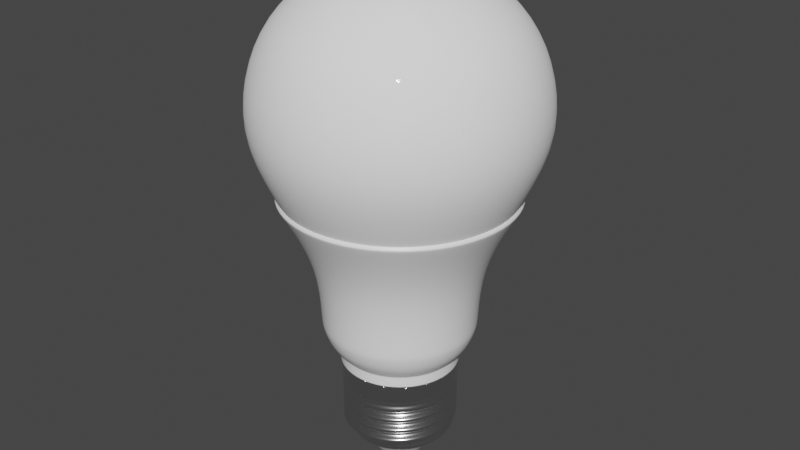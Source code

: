 # Source: lampada_de_led.blend  (saved by Blender 3.6.13; exported with 4.5.12 LTS)
import bpy
from mathutils import Matrix  # noqa: F401  (used for matrix-valued properties, if any)

bpy.ops.wm.read_factory_settings(use_empty=True)
scene = bpy.context.scene
scene.name = 'Scene'

# ---- collections
col_collection = bpy.data.collections.new('Collection'); scene.collection.children.link(col_collection)

# ---- materials (node trees are filled in below, after node groups)
mat_bulb = bpy.data.materials.new('bulb')
mat_bulb.use_transparent_shadow = False
mat_body = bpy.data.materials.new('body')
mat_body.use_transparent_shadow = False
mat_metal = bpy.data.materials.new('metal')
mat_metal.use_transparent_shadow = False
mat_body_2 = bpy.data.materials.new('body 2')
mat_body_2.use_transparent_shadow = False

# ---- node groups
ng_auto_smooth = bpy.data.node_groups.new('Auto Smooth', 'GeometryNodeTree')
_s = ng_auto_smooth.interface.new_socket(name='Geometry', in_out='OUTPUT', socket_type='NodeSocketGeometry')
_s = ng_auto_smooth.interface.new_socket(name='Geometry', in_out='INPUT', socket_type='NodeSocketGeometry')
_s = ng_auto_smooth.interface.new_socket(name='Angle', in_out='INPUT', socket_type='NodeSocketFloat')
_s.subtype = 'ANGLE'
_s.min_value = 0.0
_s.max_value = 3.142
ng_auto_smooth.is_modifier = True
_N = ng_auto_smooth.nodes; _L = ng_auto_smooth.links
n0 = _N.new('NodeGroupOutput'); n0.name = 'Group Output'; n0.location = (480, -100)
n1 = _N.new('NodeGroupInput'); n1.name = 'Group Input'; n1.location = (-420, -300)
n2 = _N.new('NodeGroupInput'); n2.name = 'Group Input.001'; n2.location = (-60, -100)
n3 = _N.new('GeometryNodeSetShadeSmooth'); n3.name = 'Set Shade Smooth'; n3.location = (120, -100)
n3.domain = 'EDGE'
n4 = _N.new('GeometryNodeSetShadeSmooth'); n4.name = 'Set Shade Smooth.001'; n4.location = (300, -100)
n5 = _N.new('GeometryNodeInputMeshEdgeAngle'); n5.name = 'Edge Angle'; n5.location = (-420, -220)
n6 = _N.new('GeometryNodeInputEdgeSmooth'); n6.name = 'Is Edge Smooth'; n6.location = (-60, -160)
n7 = _N.new('GeometryNodeInputShadeSmooth'); n7.name = 'Is Face Smooth'; n7.location = (-240, -340)
n8 = _N.new('FunctionNodeBooleanMath'); n8.name = 'Boolean Math'; n8.location = (-60, -220)
n9 = _N.new('FunctionNodeCompare'); n9.name = 'Compare'; n9.location = (-240, -180)
n9.operation = 'LESS_EQUAL'
_L.new(n5.outputs[0], n9.inputs[0])
_L.new(n4.outputs[0], n0.inputs[0])
_L.new(n1.outputs[1], n9.inputs[1])
_L.new(n9.outputs[0], n8.inputs[0])
_L.new(n7.outputs[0], n8.inputs[1])
_L.new(n2.outputs[0], n3.inputs[0])
_L.new(n6.outputs[0], n3.inputs[1])
_L.new(n3.outputs[0], n4.inputs[0])
_L.new(n8.outputs[0], n3.inputs[2])
n0.is_active_output = True

# ---- material node trees
mat_bulb.use_nodes = True; mat_bulb.node_tree.nodes.clear()
_N = mat_bulb.node_tree.nodes; _L = mat_bulb.node_tree.links
n0 = _N.new('ShaderNodeBsdfPrincipled'); n0.name = 'BSDF - Pré-fundamentado'; n0.location = (10, 300)
n0.distribution = 'GGX'
n0.subsurface_method = 'RANDOM_WALK_SKIN'
n0.inputs[0].default_value = (1.0, 1.0, 1.0, 1.0)
n0.inputs[2].default_value = 0.0
n0.inputs[3].default_value = 0.0
n0.inputs[13].default_value = 0.0
n0.inputs[19].default_value = 0.0625
n0.inputs[27].default_value = (0.0, 0.0, 0.0, 1.0)
n1 = _N.new('ShaderNodeOutputMaterial'); n1.name = 'Saída de material'; n1.location = (300, 300)
_L.new(n0.outputs[0], n1.inputs[0])
n1.is_active_output = True
mat_body.use_nodes = True; mat_body.node_tree.nodes.clear()
_N = mat_body.node_tree.nodes; _L = mat_body.node_tree.links
n0 = _N.new('ShaderNodeBsdfPrincipled'); n0.name = 'BSDF - Pré-fundamentado'; n0.location = (10, 300)
n0.distribution = 'GGX'
n0.subsurface_method = 'RANDOM_WALK_SKIN'
n0.inputs[0].default_value = (1.0, 1.0, 1.0, 1.0)
n0.inputs[2].default_value = 0.4
n0.inputs[3].default_value = 1.45
n0.inputs[27].default_value = (0.0, 0.0, 0.0, 1.0)
n0.inputs[28].default_value = 1.0
n1 = _N.new('ShaderNodeOutputMaterial'); n1.name = 'Saída de material'; n1.location = (300, 300)
_L.new(n0.outputs[0], n1.inputs[0])
n1.is_active_output = True
mat_metal.use_nodes = True; mat_metal.node_tree.nodes.clear()
_N = mat_metal.node_tree.nodes; _L = mat_metal.node_tree.links
n0 = _N.new('ShaderNodeBsdfPrincipled'); n0.name = 'BSDF - Pré-fundamentado'; n0.location = (10, 300)
n0.distribution = 'GGX'
n0.subsurface_method = 'RANDOM_WALK_SKIN'
n0.inputs[1].default_value = 1.0
n0.inputs[2].default_value = 0.2
n0.inputs[3].default_value = 1.45
n0.inputs[13].default_value = 0.0
n0.inputs[27].default_value = (0.0, 0.0, 0.0, 1.0)
n0.inputs[28].default_value = 1.0
n1 = _N.new('ShaderNodeOutputMaterial'); n1.name = 'Saída de material'; n1.location = (300, 300)
_L.new(n0.outputs[0], n1.inputs[0])
n1.is_active_output = True
mat_body_2.use_nodes = True; mat_body_2.node_tree.nodes.clear()
_N = mat_body_2.node_tree.nodes; _L = mat_body_2.node_tree.links
n0 = _N.new('ShaderNodeBsdfPrincipled'); n0.name = 'BSDF - Pré-fundamentado'; n0.location = (10, 300)
n0.distribution = 'GGX'
n0.subsurface_method = 'RANDOM_WALK_SKIN'
n0.inputs[3].default_value = 1.45
n0.inputs[27].default_value = (0.0, 0.0, 0.0, 1.0)
n0.inputs[28].default_value = 1.0
n1 = _N.new('ShaderNodeOutputMaterial'); n1.name = 'Saída de material'; n1.location = (300, 300)
_L.new(n0.outputs[0], n1.inputs[0])
n1.is_active_output = True

# ---- world
world_world = bpy.data.worlds.new('World'); scene.world = world_world
world_world.use_nodes = True; world_world.node_tree.nodes.clear()
_N = world_world.node_tree.nodes; _L = world_world.node_tree.links
n0 = _N.new('ShaderNodeOutputWorld'); n0.name = 'World Output'; n0.location = (300, 300)
n1 = _N.new('ShaderNodeBackground'); n1.name = 'Background'; n1.location = (10, 300)
n1.inputs[0].default_value = (0.05088, 0.05088, 0.05088, 1.0)
_L.new(n1.outputs[0], n0.inputs[0])
n0.is_active_output = True
world_world.color = (0.05088, 0.05088, 0.05088)
world_world.use_sun_shadow = False
world_world.sun_shadow_jitter_overblur = 0.0

# ---- meshes
me_esfera_uv_001 = bpy.data.meshes.new('Esfera UV.001')
me_esfera_uv_001.from_pydata([(0.0, 0.5556, 0.8315), (-2.718e-09, 0.8664, 0.5556), (-5.312e-09, 1.019, 0.2027), (-7.936e-09, 1.044, -0.2028), (0.2126, 0.5133, 0.8315), (0.3316, 0.8005, 0.5556), (0.39, 0.9416, 0.2027), (0.3994, 0.9643, -0.2028), (0.3928, 0.3928, 0.8315), (0.6127, 0.6127, 0.5556), (0.7207, 0.7207, 0.2027), (0.7381, 0.7381, -0.2028), (-0.1712, -0.2067, 0.9386), (0.5133, 0.2126, 0.8315), (0.8005, 0.3316, 0.5556), (0.9416, 0.39, 0.2027), (0.9643, 0.3994, -0.2028), (0.5556, -5.215e-08, 0.8315), (0.8664, -9.513e-08, 0.5556), (1.019, -9.682e-08, 0.2027), (1.044, -1.009e-07, -0.2028), (0.5133, -0.2126, 0.8315), (0.8005, -0.3316, 0.5556), (0.9416, -0.39, 0.2027), (0.9643, -0.3994, -0.2028), (0.3928, -0.3928, 0.8315), (0.6127, -0.6127, 0.5556), (0.7207, -0.7207, 0.2027), (0.7381, -0.7381, -0.2028), (0.2126, -0.5133, 0.8315), (0.3316, -0.8005, 0.5556), (0.39, -0.9416, 0.2027), (0.3994, -0.9643, -0.2028), (-9.686e-08, -0.5556, 0.8315), (-1.114e-07, -0.8664, 0.5556), (-1.447e-07, -1.019, 0.2027), (-1.507e-07, -1.044, -0.2028), (-0.2126, -0.5133, 0.8315), (-0.3316, -0.8005, 0.5556), (-0.39, -0.9416, 0.2027), (-0.3994, -0.9643, -0.2028), (-0.3928, -0.3928, 0.8315), (-0.6127, -0.6127, 0.5556), (-0.7207, -0.7207, 0.2027), (-0.7381, -0.7381, -0.2028), (-0.5133, -0.2126, 0.8315), (-0.8005, -0.3316, 0.5556), (-0.9416, -0.39, 0.2027), (-0.9643, -0.3994, -0.2028), (-0.5556, 1.49e-07, 0.8315), (-0.8664, 1.688e-07, 0.5556), (-1.019, 2.748e-07, 0.2027), (-1.044, 2.797e-07, -0.2028), (-0.5133, 0.2126, 0.8315), (-0.8005, 0.3316, 0.5556), (-0.9416, 0.39, 0.2027), (-0.9643, 0.3994, -0.2028), (-0.7651, 0.3169, -0.6324), (-0.3928, 0.3928, 0.8315), (-0.6127, 0.6127, 0.5556), (-0.7207, 0.7207, 0.2027), (-0.7381, 0.7381, -0.2028), (-0.5856, 0.5856, -0.6324), (-0.2126, 0.5133, 0.8315), (-0.3316, 0.8005, 0.5556), (-0.39, 0.9416, 0.2027), (-0.3994, 0.9643, -0.2028), (-0.3169, 0.7651, -0.6324), (4.766e-10, 0.8281, -0.6324), (0.3169, 0.7651, -0.6324), (0.5856, 0.5856, -0.6324), (0.7651, 0.3169, -0.6324), (0.8281, -8.995e-08, -0.6324), (0.7651, -0.3169, -0.6324), (0.5856, -0.5856, -0.6324), (0.3169, -0.7651, -0.6324), (-1.034e-07, -0.8281, -0.6324), (-0.3169, -0.7651, -0.6324), (-0.5856, -0.5856, -0.6324), (-0.7651, -0.3169, -0.6324), (-0.8281, 1.623e-07, -0.6324), (-0.2684, -1.021e-07, 0.9386), (-0.1712, 0.2067, 0.9386), (0.1712, -0.2067, 0.9386), (0.2684, 1.658e-07, 0.9386), (0.1712, 0.2067, 0.9386), (-2.591e-08, -0.2684, 0.9386), (3.725e-09, -4.47e-08, 0.9797), (4.836e-09, 0.2684, 0.9386)], [], [(4, 5, 1, 0), (5, 6, 2, 1), (11, 70, 69, 7), (2, 3, 66, 65), (10, 11, 7, 6), (58, 53, 82, 63), (15, 16, 11, 10), (4, 85, 13, 8), (8, 9, 5, 4), (9, 10, 6, 5), (16, 71, 70, 11), (20, 72, 71, 16), (13, 85, 84, 17), (25, 21, 83, 29), (13, 14, 9, 8), (14, 15, 10, 9), (17, 18, 14, 13), (21, 17, 84, 83), (18, 19, 15, 14), (24, 73, 72, 20), (19, 20, 16, 15), (28, 74, 73, 24), (53, 49, 81, 82), (21, 22, 18, 17), (22, 23, 19, 18), (29, 30, 26, 25), (23, 24, 20, 19), (41, 37, 12, 45), (25, 26, 22, 21), (26, 27, 23, 22), (32, 75, 74, 28), (27, 28, 24, 23), (87, 88, 82, 81), (33, 34, 30, 29), (30, 31, 27, 26), (36, 76, 75, 32), (31, 32, 28, 27), (29, 83, 86, 33), (86, 87, 81, 12), (38, 39, 35, 34), (34, 35, 31, 30), (40, 77, 76, 36), (35, 36, 32, 31), (33, 86, 12, 37), (37, 38, 34, 33), (42, 43, 39, 38), (44, 78, 77, 40), (39, 40, 36, 35), (46, 47, 43, 42), (48, 79, 78, 44), (43, 44, 40, 39), (84, 85, 88, 87), (41, 42, 38, 37), (50, 51, 47, 46), (52, 80, 79, 48), (47, 48, 44, 43), (49, 45, 12, 81), (83, 84, 87, 86), (45, 46, 42, 41), (55, 56, 52, 51), (56, 57, 80, 52), (51, 52, 48, 47), (49, 50, 46, 45), (61, 62, 57, 56), (60, 61, 56, 55), (4, 0, 88, 85), (53, 54, 50, 49), (54, 55, 51, 50), (65, 66, 61, 60), (58, 59, 54, 53), (59, 60, 55, 54), (66, 67, 62, 61), (0, 63, 82, 88), (63, 64, 59, 58), (64, 65, 60, 59), (3, 68, 67, 66), (6, 7, 3, 2), (0, 1, 64, 63), (1, 2, 65, 64), (7, 69, 68, 3)])
me_esfera_uv_001.polygons.foreach_set('use_smooth', [True] * 80)
me_esfera_uv_001.materials.append(mat_bulb)
me_esfera_uv_001.update()
me_esfera_uv = bpy.data.meshes.new('Esfera UV')
me_esfera_uv.from_pydata([(-1.877e-09, 0.8404, -0.6041), (-0.2143, 0.5173, -1.612), (0.3216, 0.7764, -0.6041), (-0.396, 0.396, -1.612), (-0.5173, 0.2143, -1.612), (-0.56, 1.219e-07, -1.612), (-0.5173, -0.2143, -1.612), (0.5943, 0.5943, -0.6041), (-0.396, -0.396, -1.612), (-0.2143, -0.5173, -1.612), (-3.526e-08, -0.56, -1.612), (0.2143, -0.5173, -1.612), (0.7764, 0.3216, -0.6041), (0.396, -0.396, -1.612), (0.5173, -0.2143, -1.612), (0.56, -4.872e-08, -1.612), (0.5173, 0.2143, -1.612), (0.8404, -9.115e-08, -0.6041), (0.396, 0.396, -1.612), (0.2143, 0.5173, -1.612), (3.499e-08, 0.56, -1.612), (0.7764, -0.3216, -0.6041), (0.5943, -0.5943, -0.6041), (0.3216, -0.7764, -0.6041), (-1.073e-07, -0.8404, -0.6041), (3.145e-08, 0.5875, -1.103), (0.2248, 0.5428, -1.103), (-0.3216, -0.7764, -0.6041), (0.4154, 0.4154, -1.103), (0.5428, 0.2248, -1.103), (0.5875, -5.259e-08, -1.103), (0.5428, -0.2248, -1.103), (-0.5943, -0.5943, -0.6041), (0.4154, -0.4154, -1.103), (0.2248, -0.5428, -1.103), (-4.226e-08, -0.5875, -1.103), (-0.2248, -0.5428, -1.103), (-0.7764, -0.3216, -0.6041), (-0.4154, -0.4154, -1.103), (-0.5428, -0.2248, -1.103), (-0.5875, 1.264e-07, -1.103), (-0.5428, 0.2248, -1.103), (-0.8404, 1.649e-07, -0.6041), (-0.4154, 0.4154, -1.103), (-0.2248, 0.5428, -1.103), (-0.3281, 0.792, -0.629), (-0.6062, 0.6062, -0.629), (-0.792, 0.3281, -0.629), (-0.8573, 1.67e-07, -0.629), (-0.792, -0.3281, -0.629), (-0.6062, -0.6062, -0.629), (-0.3281, -0.792, -0.629), (-1.118e-07, -0.8573, -0.629), (0.3281, -0.792, -0.629), (0.6062, -0.6062, -0.629), (0.792, -0.3281, -0.629), (0.8573, -9.414e-08, -0.629), (0.792, 0.3281, -0.629), (0.6062, 0.6062, -0.629), (0.3281, 0.792, -0.629), (-4.245e-09, 0.8573, -0.629), (-0.7764, 0.3216, -0.6041), (-0.5943, 0.5943, -0.6041), (-0.3216, 0.7764, -0.6041), (-1.422e-09, 0.8355, -0.6083), (0.3197, 0.7719, -0.6083), (0.5908, 0.5908, -0.6083), (0.7719, 0.3197, -0.6083), (0.8355, -9.031e-08, -0.6083), (0.7719, -0.3197, -0.6083), (0.5908, -0.5908, -0.6083), (0.3197, -0.7719, -0.6083), (-1.062e-07, -0.8355, -0.6083), (-0.3197, -0.7719, -0.6083), (-0.5908, -0.5908, -0.6083), (-0.7719, -0.3197, -0.6083), (-0.8355, 1.642e-07, -0.6083), (-0.7719, 0.3197, -0.6083), (-0.5908, 0.5908, -0.6083), (-0.3197, 0.7719, -0.6083), (-0.201, 0.4853, -1.727), (-0.3714, 0.3714, -1.727), (-0.4853, 0.201, -1.727), (-0.5252, 1.185e-07, -1.727), (-0.4853, -0.201, -1.727), (-0.3714, -0.3714, -1.727), (-0.201, -0.4853, -1.727), (-2.629e-08, -0.5252, -1.727), (0.201, -0.4853, -1.727), (0.3714, -0.3714, -1.727), (0.4853, -0.201, -1.727), (0.5252, -4.148e-08, -1.727), (0.4853, 0.201, -1.727), (0.3714, 0.3714, -1.727), (0.201, 0.4853, -1.727), (3.96e-08, 0.5252, -1.727), (-0.1667, 0.4025, -1.824), (-0.3081, 0.3081, -1.824), (-0.4025, 0.1667, -1.824), (-0.4357, 1.043e-07, -1.824), (-0.4025, -0.1667, -1.824), (-0.3081, -0.3081, -1.824), (-0.1667, -0.4025, -1.824), (-5.989e-09, -0.4357, -1.824), (0.1667, -0.4025, -1.824), (0.3081, -0.3081, -1.824), (0.4025, -0.1667, -1.824), (0.4357, -2.845e-08, -1.824), (0.4025, 0.1667, -1.824), (0.3081, 0.3081, -1.824), (0.1667, 0.4025, -1.824), (4.867e-08, 0.4357, -1.824), (-0.2151, 0.5193, -1.587), (0.2151, 0.5193, -1.587), (-0.5621, 1.222e-07, -1.587), (-0.2151, -0.5193, -1.587), (-0.5193, 0.2151, -1.587), (-3.57e-08, -0.5621, -1.587), (0.3975, 0.3975, -1.587), (-0.3975, -0.3975, -1.587), (3.481e-08, 0.5621, -1.587), (0.3975, -0.3975, -1.587), (0.2151, -0.5193, -1.587), (0.5193, 0.2151, -1.587), (-0.5193, -0.2151, -1.587), (0.5621, -4.907e-08, -1.587), (0.5193, -0.2151, -1.587), (-0.3975, 0.3975, -1.587), (-0.1667, 0.4025, -1.911), (-0.3081, 0.3081, -1.911), (-0.4025, 0.1667, -1.911), (-0.4357, 1.043e-07, -1.911), (-0.4025, -0.1667, -1.911), (-0.3081, -0.3081, -1.911), (-0.1667, -0.4025, -1.911), (-5.989e-09, -0.4357, -1.911), (0.1667, -0.4025, -1.911), (0.3081, -0.3081, -1.911), (0.4025, -0.1667, -1.911), (0.4357, -2.845e-08, -1.911), (0.4025, 0.1667, -1.911), (0.3081, 0.3081, -1.911), (0.1667, 0.4025, -1.911), (4.867e-08, 0.4357, -1.911), (-0.4115, 0.1705, -1.816), (-0.1705, -0.4115, -1.816), (-0.315, 0.315, -1.816), (0.1705, 0.4115, -1.816), (0.315, -0.315, -1.816), (-8.204e-09, -0.4454, -1.816), (0.315, 0.315, -1.816), (-0.4454, 1.058e-07, -1.816), (-0.4115, -0.1705, -1.816), (0.4454, -2.986e-08, -1.816), (-0.315, -0.315, -1.816), (0.4115, 0.1705, -1.816), (-0.1705, 0.4115, -1.816), (0.1705, -0.4115, -1.816), (0.4115, -0.1705, -1.816), (4.768e-08, 0.4454, -1.816), (0.3081, -0.3081, -1.838), (-0.1667, -0.4025, -1.838), (-0.4357, 1.043e-07, -1.838), (-0.4025, -0.1667, -1.838), (0.1667, 0.4025, -1.838), (0.4357, -2.845e-08, -1.838), (0.3081, 0.3081, -1.838), (-0.3081, -0.3081, -1.838), (0.4025, 0.1667, -1.838), (-0.1667, 0.4025, -1.838), (-0.4025, 0.1667, -1.838), (-5.989e-09, -0.4357, -1.838), (0.1667, -0.4025, -1.838), (0.4025, -0.1667, -1.838), (4.867e-08, 0.4357, -1.838), (-0.3081, 0.3081, -1.838), (0.7848, -0.3251, -0.6439), (-0.7848, 0.3251, -0.6439), (0.8494, -9.294e-08, -0.6439), (-0.7848, -0.3251, -0.6439), (0.3251, -0.7848, -0.6439), (-0.6006, 0.6006, -0.6439), (-3.194e-09, 0.8494, -0.6439), (0.6006, -0.6006, -0.6439), (0.3251, 0.7848, -0.6439), (-0.3251, -0.7848, -0.6439), (0.6006, 0.6006, -0.6439), (-0.3251, 0.7848, -0.6439), (-0.8494, 1.659e-07, -0.6439), (-1.098e-07, -0.8494, -0.6439), (0.7848, 0.3251, -0.6439), (-0.6006, -0.6006, -0.6439), (0.6002, -0.6002, -0.6165), (0.7842, -0.3248, -0.6165), (-0.3248, -0.7842, -0.6165), (-0.7842, 0.3248, -0.6165), (-1.095e-07, -0.8489, -0.6165), (0.8489, -9.265e-08, -0.6165), (-3.061e-09, 0.8489, -0.6165), (0.3248, 0.7842, -0.6165), (-0.7842, -0.3248, -0.6165), (-0.6002, 0.6002, -0.6165), (-0.6002, -0.6002, -0.6165), (0.6002, 0.6002, -0.6165), (-0.8489, 1.66e-07, -0.6165), (-0.3248, 0.7842, -0.6165), (0.7842, 0.3248, -0.6165), (0.3248, -0.7842, -0.6165), (-0.1602, 0.3868, -1.911), (-0.296, 0.296, -1.911), (-0.3868, 0.1602, -1.911), (-0.4186, 1.017e-07, -1.911), (-0.3868, -0.1602, -1.911), (-0.296, -0.296, -1.911), (-0.1602, -0.3868, -1.911), (-2.143e-09, -0.4186, -1.911), (0.1602, -0.3868, -1.911), (0.296, -0.296, -1.911), (0.3868, -0.1602, -1.911), (0.4186, -2.589e-08, -1.911), (0.3868, 0.1602, -1.911), (0.296, 0.296, -1.911), (0.1602, 0.3868, -1.911), (5.038e-08, 0.4186, -1.911), (-0.4025, -0.1667, -1.9), (0.1667, 0.4025, -1.9), (0.3081, 0.3081, -1.9), (0.4025, 0.1667, -1.9), (-0.1667, 0.4025, -1.9), (-0.4025, 0.1667, -1.9), (0.3081, -0.3081, -1.9), (-0.1667, -0.4025, -1.9), (-0.4357, 1.043e-07, -1.9), (0.4357, -2.845e-08, -1.9), (-0.3081, -0.3081, -1.9), (-5.989e-09, -0.4357, -1.9), (0.1667, -0.4025, -1.9), (0.4025, -0.1667, -1.9), (4.867e-08, 0.4357, -1.9), (-0.3081, 0.3081, -1.9)], [], [(33, 34, 122, 121), (120, 113, 19, 20), (114, 116, 4, 5), (39, 124, 119, 38), (40, 114, 124, 39), (44, 25, 120, 112), (28, 29, 123, 118), (26, 28, 118, 113), (35, 117, 122, 34), (41, 43, 127, 116), (33, 121, 126, 31), (30, 31, 126, 125), (51, 185, 189, 52), (36, 115, 117, 35), (127, 112, 1, 3), (125, 15, 16, 123), (59, 184, 182, 60), (183, 176, 55, 54), (186, 58, 57, 190), (21, 22, 192, 193), (181, 177, 47, 46), (181, 46, 45, 187), (40, 39, 179, 188), (25, 44, 187, 182), (184, 59, 58, 186), (31, 30, 178, 176), (44, 43, 181, 187), (35, 34, 180, 189), (30, 29, 190, 178), (17, 12, 67, 68), (34, 33, 183, 180), (29, 28, 186, 190), (39, 38, 191, 179), (52, 189, 180, 53), (47, 177, 188, 48), (193, 192, 54, 55), (55, 176, 178, 56), (28, 26, 184, 186), (53, 180, 183, 54), (33, 31, 176, 183), (205, 198, 60, 45), (206, 57, 58, 203), (204, 48, 49, 200), (32, 37, 200, 202), (199, 59, 60, 198), (197, 193, 55, 56), (207, 53, 54, 192), (201, 46, 47, 195), (205, 45, 46, 201), (27, 32, 202, 194), (206, 197, 56, 57), (117, 115, 9, 10), (61, 195, 204, 42), (203, 58, 59, 199), (23, 24, 196, 207), (196, 194, 51, 52), (191, 50, 49, 179), (37, 32, 74, 75), (21, 17, 68, 69), (0, 63, 79, 64), (42, 37, 75, 76), (22, 21, 69, 70), (61, 42, 76, 77), (23, 22, 70, 71), (2, 0, 64, 65), (62, 61, 77, 78), (63, 62, 78, 79), (24, 23, 71, 72), (7, 2, 65, 66), (27, 24, 72, 73), (12, 7, 66, 67), (32, 27, 73, 74), (20, 19, 94, 95), (15, 91, 92, 16), (19, 18, 93, 94), (6, 84, 85, 8), (4, 3, 81, 82), (3, 1, 80, 81), (9, 8, 85, 86), (5, 4, 82, 83), (18, 16, 92, 93), (6, 5, 83, 84), (10, 9, 86, 87), (14, 13, 89, 90), (11, 10, 87, 88), (13, 11, 88, 89), (1, 20, 95, 80), (15, 14, 90, 91), (146, 97, 98, 144), (87, 86, 145, 149), (81, 80, 156, 146), (150, 109, 110, 147), (90, 89, 148, 158), (157, 149, 103, 104), (93, 92, 155, 150), (157, 104, 105, 148), (154, 101, 102, 145), (144, 98, 99, 151), (84, 152, 154, 85), (84, 83, 151, 152), (95, 94, 147, 159), (91, 90, 158, 153), (91, 153, 155, 92), (80, 95, 159, 156), (119, 8, 9, 115), (191, 185, 51, 50), (44, 112, 127, 43), (236, 136, 137, 230), (120, 20, 1, 112), (29, 30, 125, 123), (119, 124, 6, 8), (127, 3, 4, 116), (126, 14, 15, 125), (126, 121, 13, 14), (124, 114, 5, 6), (118, 123, 16, 18), (122, 11, 13, 121), (118, 18, 19, 113), (41, 116, 114, 40), (122, 117, 10, 11), (25, 26, 113, 120), (234, 133, 134, 231), (229, 130, 131, 232), (100, 163, 167, 101), (238, 225, 142, 143), (111, 110, 164, 174), (227, 233, 139, 140), (107, 165, 168, 108), (225, 226, 141, 142), (226, 227, 140, 141), (239, 228, 128, 129), (235, 135, 136, 236), (230, 137, 138, 237), (238, 143, 128, 228), (239, 129, 130, 229), (82, 81, 146, 144), (159, 111, 96, 156), (105, 104, 172, 160), (86, 85, 154, 145), (155, 153, 107, 108), (83, 82, 144, 151), (158, 106, 107, 153), (87, 149, 157, 88), (155, 108, 109, 150), (159, 147, 110, 111), (156, 96, 97, 146), (154, 152, 100, 101), (94, 93, 150, 147), (89, 88, 157, 148), (151, 99, 100, 152), (158, 148, 105, 106), (149, 145, 102, 103), (97, 96, 169, 175), (38, 36, 185, 191), (106, 105, 160, 173), (96, 111, 174, 169), (108, 168, 166, 109), (231, 134, 135, 235), (104, 103, 171, 172), (110, 109, 166, 164), (98, 97, 175, 170), (102, 101, 167, 161), (168, 165, 233, 227), (99, 98, 170, 162), (237, 138, 139, 233), (174, 164, 225, 238), (167, 163, 224, 234), (232, 131, 132, 224), (36, 35, 189, 185), (41, 40, 188, 177), (178, 190, 57, 56), (187, 45, 60, 182), (41, 177, 181, 43), (48, 188, 179, 49), (25, 182, 184, 26), (12, 17, 197, 206), (207, 196, 52, 53), (138, 137, 217, 218), (24, 27, 194, 196), (0, 198, 205, 63), (204, 195, 47, 48), (2, 7, 203, 199), (202, 50, 51, 194), (17, 21, 193, 197), (62, 63, 205, 201), (22, 23, 207, 192), (61, 62, 201, 195), (0, 2, 199, 198), (200, 49, 50, 202), (7, 12, 206, 203), (37, 42, 204, 200), (143, 142, 222, 223), (134, 133, 213, 214), (139, 138, 218, 219), (128, 143, 223, 208), (137, 136, 216, 217), (139, 219, 220, 140), (129, 209, 210, 130), (135, 134, 214, 215), (129, 128, 208, 209), (142, 141, 221, 222), (136, 135, 215, 216), (140, 220, 221, 141), (130, 210, 211, 131), (133, 132, 212, 213), (132, 131, 211, 212), (160, 172, 236, 230), (175, 169, 228, 239), (234, 224, 132, 133), (173, 160, 230, 237), (169, 174, 238, 228), (166, 168, 227, 226), (103, 102, 161, 171), (172, 171, 235, 236), (164, 166, 226, 225), (170, 175, 239, 229), (161, 167, 234, 231), (171, 161, 231, 235), (162, 170, 229, 232), (107, 106, 173, 165), (165, 173, 237, 233), (163, 162, 232, 224), (100, 99, 162, 163), (36, 38, 119, 115)])
me_esfera_uv.polygons.foreach_set('use_smooth', [True] * 224)
me_esfera_uv.materials.append(mat_body)
me_esfera_uv.update()
me_bolt_002 = bpy.data.meshes.new('Bolt.002')
me_bolt_002.from_pydata([(0.07517, 0.4278, -1.079), (-9.71e-05, 0.4344, -1.079), (0.1482, 0.4083, -1.079), (0.2166, 0.3764, -1.079), (0.07572, 0.4277, -1.163), (0.000993, 0.4342, -1.16), (-0.07536, 0.4278, -1.079), (-0.1483, 0.4083, -1.079), (-0.07536, 0.4278, -1.161), (-0.1484, 0.4083, -1.152), (-0.2168, 0.3764, -1.154), (-0.3321, 0.2796, -1.079), (-0.2787, 0.333, -1.079), (-0.3321, 0.2796, -1.177), (-0.3755, 0.2177, -1.177), (-0.2788, 0.3331, -1.183), (-0.4074, 0.1492, -1.079), (-0.427, 0.07625, -1.079), (-0.4335, 0.0009834, -1.079), (-0.4074, 0.1492, -1.177), (-0.427, 0.07625, -1.177), (-0.4335, 0.0009834, -1.177), (-0.4074, -0.1473, -1.079), (-0.427, -0.07428, -1.079), (-0.4074, -0.1473, -1.177), (-0.3755, -0.2157, -1.177), (-0.427, -0.07428, -1.177), (-0.3321, -0.2776, -1.079), (-0.2787, -0.3311, -1.079), (-0.3321, -0.2776, -1.177), (-0.2787, -0.3311, -1.177), (-0.2168, -0.3744, -1.177), (-0.07536, -0.4259, -1.079), (-9.714e-05, -0.4325, -1.079), (-0.1483, -0.4063, -1.079), (-0.07536, -0.4259, -1.172), (-0.1483, -0.4063, -1.175), (0.07517, -0.4259, -1.079), (0.1482, -0.4063, -1.079), (0.3319, -0.2776, -1.079), (0.3753, -0.2157, -1.079), (0.2785, -0.3311, -1.079), (0.4072, -0.1473, -1.079), (0.4268, -0.07428, -1.079), (0.4072, 0.1492, -1.079), (0.3753, 0.2177, -1.079), (0.3319, 0.2796, -1.079), (0.2785, 0.333, -1.079), (-0.2169, 0.3765, -1.185), (-0.1484, 0.4084, -1.187), (-0.07542, 0.4279, -1.19), (-0.000153, 0.4345, -1.192), (-0.4335, 0.0009834, -1.209), (-0.427, 0.07625, -1.211), (-0.4074, 0.1492, -1.214), (-0.3755, 0.2177, -1.216), (-0.3321, 0.2796, -1.219), (-0.2787, 0.333, -1.221), (-0.2168, 0.3764, -1.224), (-0.1483, 0.4083, -1.226), (-0.07536, 0.4278, -1.229), (-9.71e-05, 0.4344, -1.232), (-0.4304, -0.03554, -1.079), (0.1492, 0.408, -1.165), (0.2177, 0.3761, -1.168), (0.2796, 0.3327, -1.17), (0.333, 0.2793, -1.175), (0.3764, 0.2174, -1.176), (0.4083, 0.1489, -1.178), (0.4279, 0.07597, -1.181), (0.4344, 0.0007011, -1.183), (0.4279, -0.07457, -1.186), (0.4083, -0.1475, -1.188), (0.3764, -0.216, -1.191), (0.333, -0.2779, -1.193), (0.2796, -0.3313, -1.196), (0.2177, -0.3747, -1.198), (0.1492, -0.4066, -1.201), (0.07626, -0.4262, -1.203), (0.000993, -0.4327, -1.206), (-0.07427, -0.4262, -1.209), (-0.1473, -0.4066, -1.211), (-0.2157, -0.3747, -1.214), (-0.2776, -0.3313, -1.216), (-0.331, -0.2779, -1.219), (-0.3744, -0.216, -1.221), (-0.4063, -0.1475, -1.224), (-0.4259, -0.07457, -1.226), (-0.4325, 0.0007011, -1.229), (-0.4259, 0.07597, -1.231), (-0.4063, 0.1489, -1.234), (-0.3744, 0.2174, -1.237), (-0.331, 0.2793, -1.239), (-0.2776, 0.3327, -1.242), (-0.2157, 0.3761, -1.244), (-0.1473, 0.408, -1.247), (-0.07427, 0.4276, -1.249), (0.000993, 0.4342, -1.252), (0.07511, 0.4279, -1.195), (0.1481, 0.4084, -1.197), (0.2166, 0.3765, -1.2), (0.2785, 0.3331, -1.202), (0.3319, 0.2797, -1.205), (0.3752, 0.2178, -1.208), (0.4072, 0.1493, -1.21), (0.4267, 0.07635, -1.213), (0.4333, 0.001078, -1.215), (0.4267, -0.07419, -1.218), (0.4072, -0.1472, -1.22), (0.3752, -0.2156, -1.223), (0.3319, -0.2775, -1.225), (0.2785, -0.331, -1.228), (0.2166, -0.3743, -1.23), (0.1481, -0.4062, -1.233), (0.07511, -0.4258, -1.235), (-0.000153, -0.4324, -1.238), (-0.07542, -0.4258, -1.241), (-0.1484, -0.4062, -1.243), (-0.2169, -0.3743, -1.246), (-0.2788, -0.331, -1.248), (-0.3322, -0.2775, -1.251), (-0.3755, -0.2156, -1.253), (-0.4075, -0.1472, -1.256), (-0.427, -0.07419, -1.258), (-0.4336, 0.001078, -1.261), (-0.427, 0.07635, -1.263), (-0.4075, 0.1493, -1.266), (-0.3755, 0.2178, -1.268), (-0.3322, 0.2797, -1.271), (-0.2788, 0.3331, -1.274), (-0.2169, 0.3765, -1.276), (-0.1484, 0.4084, -1.279), (-0.07542, 0.4279, -1.281), (-0.000153, 0.4345, -1.284), (0.07491, 0.4264, -1.234), (0.1471, 0.4054, -1.237), (0.2143, 0.3724, -1.239), (0.2746, 0.3284, -1.242), (0.3261, 0.2747, -1.244), (0.3674, 0.2131, -1.247), (0.3972, 0.1456, -1.249), (0.4148, 0.07414, -1.252), (0.4197, 0.0009834, -1.254), (0.4118, -0.07164, -1.257), (0.3915, -0.1415, -1.259), (0.3595, -0.2066, -1.262), (0.3168, -0.2649, -1.265), (0.2648, -0.3147, -1.267), (0.2052, -0.3546, -1.27), (0.1398, -0.3835, -1.272), (0.07068, -0.4004, -1.275), (-9.71e-05, -0.4051, -1.277), (-0.07035, -0.3974, -1.28), (-0.1379, -0.3777, -1.282), (-0.2009, -0.3467, -1.285), (-0.2572, -0.3054, -1.287), (-0.3053, -0.2552, -1.29), (-0.3439, -0.1975, -1.293), (-0.3717, -0.1343, -1.295), (-0.388, -0.06742, -1.298), (-0.3925, 0.0009834, -1.3), (-0.385, 0.06886, -1.303), (-0.366, 0.1341, -1.305), (-0.336, 0.1949, -1.308), (-0.296, 0.2493, -1.31), (-0.2474, 0.2957, -1.313), (-0.1917, 0.3329, -1.315), (-0.1307, 0.3597, -1.318), (-0.06612, 0.3754, -1.32), (-9.71e-05, 0.3797, -1.323), (0.07626, 0.4276, -1.254), (0.1492, 0.408, -1.257), (0.2177, 0.3761, -1.259), (0.2796, 0.3327, -1.262), (0.333, 0.2793, -1.264), (0.3764, 0.2174, -1.267), (0.4083, 0.1489, -1.27), (0.4279, 0.07597, -1.272), (0.4344, 0.0007011, -1.275), (0.4279, -0.07457, -1.277), (0.4083, -0.1475, -1.28), (0.3764, -0.216, -1.282), (0.333, -0.2779, -1.285), (0.2796, -0.3313, -1.287), (0.2177, -0.3747, -1.29), (0.1492, -0.4066, -1.292), (0.07626, -0.4262, -1.295), (0.000993, -0.4327, -1.297), (-0.07427, -0.4262, -1.3), (-0.1473, -0.4066, -1.303), (-0.2157, -0.3747, -1.305), (-0.2776, -0.3313, -1.308), (-0.331, -0.2779, -1.31), (-0.3744, -0.216, -1.313), (-0.4063, -0.1475, -1.315), (-0.4259, -0.07457, -1.318), (-0.4325, 0.0007011, -1.32), (-0.4259, 0.07597, -1.323), (-0.4063, 0.1489, -1.325), (-0.3744, 0.2174, -1.328), (-0.331, 0.2793, -1.331), (-0.2776, 0.3327, -1.333), (-0.2157, 0.3761, -1.336), (-0.1473, 0.408, -1.338), (-0.07427, 0.4276, -1.341), (0.000993, 0.4342, -1.343), (0.07511, 0.4279, -1.286), (0.1481, 0.4084, -1.289), (0.2166, 0.3765, -1.291), (0.2785, 0.3331, -1.294), (0.3319, 0.2797, -1.296), (0.3752, 0.2178, -1.299), (0.4072, 0.1493, -1.301), (0.4267, 0.07635, -1.304), (0.4333, 0.001078, -1.307), (0.4267, -0.07419, -1.309), (0.4072, -0.1472, -1.312), (0.3752, -0.2156, -1.314), (0.3319, -0.2775, -1.317), (0.2785, -0.331, -1.319), (0.2166, -0.3743, -1.322), (0.1481, -0.4062, -1.324), (0.07511, -0.4258, -1.327), (-0.000153, -0.4324, -1.329), (-0.07542, -0.4258, -1.332), (-0.1484, -0.4062, -1.335), (-0.2169, -0.3743, -1.337), (-0.2788, -0.331, -1.34), (-0.3322, -0.2775, -1.342), (-0.3755, -0.2156, -1.345), (-0.4075, -0.1472, -1.347), (-0.427, -0.07419, -1.35), (-0.4336, 0.001078, -1.352), (-0.427, 0.07635, -1.355), (-0.4075, 0.1493, -1.357), (-0.3755, 0.2178, -1.36), (-0.3322, 0.2797, -1.362), (-0.2788, 0.3331, -1.365), (-0.2169, 0.3765, -1.368), (-0.1484, 0.4084, -1.37), (-0.07542, 0.4279, -1.373), (-0.000153, 0.4345, -1.375), (0.06566, 0.3739, -1.326), (0.1294, 0.3569, -1.328), (0.1893, 0.329, -1.331), (0.2433, 0.2911, -1.333), (0.29, 0.2444, -1.336), (0.3279, 0.1903, -1.338), (0.3558, 0.1305, -1.341), (0.3729, 0.06675, -1.343), (0.3786, 0.0009834, -1.346), (0.3729, -0.06478, -1.348), (0.3558, -0.1285, -1.351), (0.3279, -0.1884, -1.353), (0.29, -0.2424, -1.356), (0.2433, -0.2891, -1.359), (0.1893, -0.327, -1.361), (0.1294, -0.3549, -1.364), (0.06566, -0.372, -1.366), (-9.71e-05, -0.3777, -1.369), (-0.06586, -0.372, -1.371), (-0.1296, -0.3549, -1.374), (-0.1895, -0.327, -1.376), (-0.2435, -0.2891, -1.379), (-0.2902, -0.2424, -1.381), (-0.3281, -0.1884, -1.384), (-0.356, -0.1285, -1.387), (-0.3731, -0.06478, -1.389), (-0.3788, 0.0009834, -1.392), (-0.3731, 0.06675, -1.394), (-0.356, 0.1305, -1.397), (-0.3281, 0.1903, -1.399), (-0.2902, 0.2444, -1.402), (-0.2435, 0.2911, -1.404), (-0.1895, 0.329, -1.407), (-0.1296, 0.3569, -1.409), (-0.06586, 0.3739, -1.412), (-9.71e-05, 0.3797, -1.414), (0.07626, 0.4276, -1.346), (0.1492, 0.408, -1.348), (0.2177, 0.3761, -1.351), (0.2796, 0.3327, -1.353), (0.333, 0.2793, -1.356), (0.3764, 0.2174, -1.358), (0.4083, 0.1489, -1.361), (0.4279, 0.07597, -1.364), (0.4344, 0.0007011, -1.366), (0.4279, -0.07457, -1.369), (0.4083, -0.1475, -1.371), (0.3764, -0.216, -1.374), (0.333, -0.2779, -1.376), (0.2796, -0.3313, -1.379), (0.2177, -0.3747, -1.381), (0.1492, -0.4066, -1.384), (0.07626, -0.4262, -1.386), (0.000993, -0.4327, -1.389), (-0.07427, -0.4262, -1.391), (-0.1473, -0.4066, -1.394), (-0.2157, -0.3747, -1.397), (-0.2776, -0.3313, -1.399), (-0.331, -0.2779, -1.402), (-0.3744, -0.216, -1.404), (-0.4063, -0.1475, -1.407), (-0.4259, -0.07457, -1.409), (-0.4325, 0.0007011, -1.412), (-0.4259, 0.07597, -1.414), (-0.4063, 0.1489, -1.417), (-0.3744, 0.2174, -1.419), (-0.331, 0.2793, -1.422), (-0.2776, 0.3327, -1.425), (-0.2157, 0.3761, -1.427), (-0.1473, 0.408, -1.43), (-0.07427, 0.4276, -1.432), (0.000993, 0.4342, -1.435), (0.07511, 0.4279, -1.378), (0.1481, 0.4084, -1.38), (0.2166, 0.3765, -1.383), (0.2785, 0.3331, -1.385), (0.3319, 0.2797, -1.388), (0.3752, 0.2178, -1.39), (0.4072, 0.1493, -1.393), (0.4267, 0.07635, -1.395), (0.4333, 0.001078, -1.398), (0.4267, -0.07419, -1.401), (0.4072, -0.1472, -1.403), (0.3752, -0.2156, -1.406), (0.3319, -0.2775, -1.408), (0.2785, -0.331, -1.411), (0.2166, -0.3743, -1.413), (0.1481, -0.4062, -1.416), (0.07511, -0.4258, -1.418), (-0.000153, -0.4324, -1.421), (-0.07542, -0.4258, -1.423), (-0.1484, -0.4062, -1.426), (-0.2169, -0.3743, -1.429), (-0.2788, -0.331, -1.431), (-0.3322, -0.2775, -1.434), (-0.3755, -0.2156, -1.436), (-0.4075, -0.1472, -1.439), (-0.427, -0.07419, -1.441), (-0.4336, 0.001078, -1.444), (-0.427, 0.07635, -1.446), (-0.4075, 0.1493, -1.449), (-0.3755, 0.2178, -1.451), (-0.3322, 0.2797, -1.454), (-0.2788, 0.3331, -1.456), (-0.2169, 0.3765, -1.459), (-0.1484, 0.4084, -1.462), (-0.07542, 0.4279, -1.464), (-0.000153, 0.4345, -1.467), (0.06566, 0.3739, -1.417), (0.1294, 0.3569, -1.42), (0.1893, 0.329, -1.422), (0.2433, 0.2911, -1.425), (0.29, 0.2444, -1.427), (0.3279, 0.1903, -1.43), (0.3558, 0.1305, -1.432), (0.3729, 0.06675, -1.435), (0.3786, 0.0009834, -1.437), (0.3729, -0.06478, -1.44), (0.3558, -0.1285, -1.442), (0.3279, -0.1884, -1.445), (0.29, -0.2424, -1.447), (0.2433, -0.2891, -1.45), (0.1893, -0.327, -1.453), (0.1294, -0.3549, -1.455), (0.06566, -0.372, -1.458), (-9.71e-05, -0.3777, -1.46), (-0.06586, -0.372, -1.463), (-0.1296, -0.3549, -1.465), (-0.1895, -0.327, -1.468), (-0.2435, -0.2891, -1.47), (-0.2902, -0.2424, -1.473), (-0.3281, -0.1884, -1.475), (-0.356, -0.1285, -1.478), (-0.3731, -0.06478, -1.481), (-0.3788, 0.0009834, -1.483), (-0.3731, 0.06675, -1.486), (-0.356, 0.1305, -1.488), (-0.3281, 0.1903, -1.491), (-0.2902, 0.2444, -1.493), (-0.2435, 0.2911, -1.496), (-0.1895, 0.329, -1.498), (-0.1296, 0.3569, -1.501), (-0.06586, 0.3739, -1.503), (-9.71e-05, 0.3797, -1.506), (0.07626, 0.4276, -1.437), (0.1492, 0.408, -1.44), (0.2177, 0.3761, -1.442), (0.2796, 0.3327, -1.445), (0.333, 0.2793, -1.447), (0.3764, 0.2174, -1.45), (0.4083, 0.1489, -1.452), (0.4279, 0.07597, -1.455), (0.4344, 0.0007011, -1.458), (0.4279, -0.07457, -1.46), (0.4083, -0.1475, -1.463), (0.3764, -0.216, -1.465), (0.333, -0.2779, -1.468), (0.2796, -0.3313, -1.47), (0.2177, -0.3747, -1.473), (0.1492, -0.4066, -1.475), (0.07626, -0.4262, -1.478), (0.000993, -0.4327, -1.48), (-0.07427, -0.4262, -1.483), (-0.1473, -0.4066, -1.485), (-0.2157, -0.3747, -1.488), (-0.2776, -0.3313, -1.491), (-0.331, -0.2779, -1.493), (-0.3744, -0.216, -1.496), (-0.4063, -0.1475, -1.498), (-0.4259, -0.07457, -1.501), (-0.4325, 0.0007011, -1.503), (-0.4259, 0.07597, -1.506), (-0.4063, 0.1489, -1.508), (-0.3744, 0.2174, -1.511), (-0.331, 0.2793, -1.513), (-0.2776, 0.3327, -1.516), (-0.2157, 0.3761, -1.518), (-0.1473, 0.408, -1.521), (-0.07427, 0.4276, -1.524), (0.000993, 0.4342, -1.526), (0.07511, 0.4279, -1.469), (0.1481, 0.4084, -1.472), (0.2166, 0.3765, -1.474), (0.2785, 0.3331, -1.477), (0.3319, 0.2797, -1.479), (0.3752, 0.2178, -1.482), (0.4072, 0.1493, -1.484), (0.4267, 0.07635, -1.487), (0.4333, 0.001078, -1.489), (0.4267, -0.07419, -1.492), (0.4072, -0.1472, -1.495), (0.3752, -0.2156, -1.497), (0.3319, -0.2775, -1.5), (0.2785, -0.331, -1.502), (0.2166, -0.3743, -1.505), (0.1481, -0.4062, -1.507), (0.07511, -0.4258, -1.51), (-0.000153, -0.4324, -1.512), (-0.07542, -0.4258, -1.515), (-0.1484, -0.4062, -1.517), (-0.2169, -0.3743, -1.52), (-0.2788, -0.331, -1.523), (-0.3322, -0.2775, -1.525), (-0.3755, -0.2156, -1.528), (-0.4075, -0.1472, -1.53), (-0.427, -0.07419, -1.533), (-0.4336, 0.001078, -1.535), (-0.427, 0.07635, -1.538), (-0.4075, 0.1493, -1.54), (-0.3755, 0.2178, -1.543), (-0.3322, 0.2797, -1.545), (-0.2788, 0.3331, -1.548), (-0.2169, 0.3765, -1.55), (-0.1484, 0.4084, -1.553), (-0.07542, 0.4279, -1.556), (-0.000153, 0.4345, -1.558), (0.06566, 0.3739, -1.508), (0.1294, 0.3569, -1.511), (0.1893, 0.329, -1.514), (0.2433, 0.2911, -1.516), (0.29, 0.2444, -1.519), (0.3279, 0.1903, -1.521), (0.3558, 0.1305, -1.524), (0.3729, 0.06675, -1.526), (0.3786, 0.0009834, -1.529), (0.3729, -0.06478, -1.531), (0.3558, -0.1285, -1.534), (0.3279, -0.1884, -1.536), (0.29, -0.2424, -1.539), (0.2433, -0.2891, -1.541), (0.1893, -0.327, -1.544), (0.1294, -0.3549, -1.547), (0.06566, -0.372, -1.549), (-9.71e-05, -0.3777, -1.552), (-0.06586, -0.372, -1.554), (-0.1296, -0.3549, -1.557), (-0.1895, -0.327, -1.559), (-0.2435, -0.2891, -1.562), (-0.2902, -0.2424, -1.564), (-0.3281, -0.1884, -1.567), (-0.356, -0.1285, -1.569), (-0.3731, -0.06478, -1.572), (-0.3788, 0.0009834, -1.575), (-0.3731, 0.06675, -1.577), (-0.356, 0.1305, -1.58), (-0.3281, 0.1903, -1.582), (-0.2902, 0.2444, -1.585), (-0.2435, 0.2911, -1.587), (-0.1895, 0.329, -1.59), (-0.1296, 0.3569, -1.592), (-0.06586, 0.3739, -1.595), (-9.71e-05, 0.3797, -1.597), (0.07626, 0.4276, -1.529), (0.1492, 0.408, -1.531), (0.2177, 0.3761, -1.534), (0.2796, 0.3327, -1.536), (0.333, 0.2793, -1.539), (0.3764, 0.2174, -1.541), (0.4083, 0.1489, -1.544), (0.4279, 0.07597, -1.546), (0.4344, 0.0007011, -1.549), (0.4279, -0.07457, -1.552), (0.4083, -0.1475, -1.554), (0.3764, -0.216, -1.557), (0.333, -0.2779, -1.559), (0.2796, -0.3313, -1.562), (0.2177, -0.3747, -1.564), (0.1492, -0.4066, -1.567), (0.07626, -0.4262, -1.569), (0.000993, -0.4327, -1.572), (-0.07427, -0.4262, -1.574), (-0.1473, -0.4066, -1.577), (-0.2157, -0.3747, -1.579), (-0.2776, -0.3313, -1.582), (-0.331, -0.2779, -1.585), (-0.3744, -0.216, -1.587), (-0.4063, -0.1475, -1.59), (-0.4259, -0.07457, -1.592), (-0.4325, 0.0007011, -1.595), (-0.4259, 0.07597, -1.597), (-0.4063, 0.1489, -1.6), (-0.3744, 0.2174, -1.602), (-0.331, 0.2793, -1.605), (-0.2776, 0.3327, -1.607), (-0.2157, 0.3761, -1.61), (-0.1473, 0.408, -1.612), (-0.07427, 0.4276, -1.615), (0.000993, 0.4342, -1.618), (0.07511, 0.4279, -1.561), (0.1481, 0.4084, -1.563), (0.2166, 0.3765, -1.566), (0.2785, 0.3331, -1.568), (0.3319, 0.2797, -1.571), (0.3752, 0.2178, -1.573), (0.4072, 0.1493, -1.576), (0.4267, 0.07635, -1.578), (0.4333, 0.001078, -1.581), (0.4267, -0.07419, -1.583), (0.4072, -0.1472, -1.586), (0.3752, -0.2156, -1.589), (0.3319, -0.2775, -1.591), (0.2785, -0.331, -1.594), (0.2166, -0.3743, -1.596), (0.1481, -0.4062, -1.599), (0.07511, -0.4258, -1.601), (-0.000153, -0.4324, -1.604), (-0.07542, -0.4258, -1.606), (-0.1484, -0.4062, -1.609), (-0.2169, -0.3743, -1.611), (-0.2788, -0.331, -1.614), (-0.3322, -0.2775, -1.616), (-0.3755, -0.2156, -1.619), (-0.4075, -0.1472, -1.622), (-0.427, -0.07419, -1.624), (-0.4336, 0.001078, -1.627), (-0.427, 0.07635, -1.629), (-0.4075, 0.1493, -1.632), (-0.3755, 0.2178, -1.634), (-0.3322, 0.2797, -1.637), (-0.2788, 0.3331, -1.639), (-0.216, 0.375, -1.642), (-0.1469, 0.4042, -1.644), (-0.07415, 0.4207, -1.647), (-0.000153, 0.4244, -1.65), (0.06566, 0.3739, -1.6), (0.1294, 0.3569, -1.602), (0.1893, 0.329, -1.605), (0.2433, 0.2911, -1.608), (0.29, 0.2444, -1.61), (0.3279, 0.1903, -1.613), (0.3558, 0.1305, -1.615), (0.3729, 0.06675, -1.618), (0.3786, 0.0009834, -1.62), (0.3729, -0.06478, -1.623), (0.3558, -0.1285, -1.625), (0.3279, -0.1884, -1.628), (0.29, -0.2424, -1.63), (0.2433, -0.2891, -1.633), (0.1893, -0.327, -1.635), (0.1294, -0.3549, -1.638), (0.06566, -0.372, -1.641), (-9.71e-05, -0.3777, -1.643), (-0.06586, -0.372, -1.646), (-0.1296, -0.3549, -1.648), (-0.1895, -0.327, -1.651), (-0.2435, -0.2891, -1.653), (-0.2902, -0.2424, -1.656), (-0.3281, -0.1884, -1.658), (-0.356, -0.1285, -1.661), (-0.3731, -0.06478, -1.663), (-0.3788, 0.0009834, -1.666), (-0.3731, 0.06675, -1.668), (-0.356, 0.1305, -1.671), (-0.3281, 0.1903, -1.674), (-0.2902, 0.2444, -1.676), (-0.2435, 0.2911, -1.679), (-0.1895, 0.329, -1.681), (-0.1295, 0.3565, -1.684), (-0.06532, 0.3709, -1.686), (-9.71e-05, 0.3737, -1.689), (0.07577, 0.4248, -1.62), (0.1473, 0.4027, -1.623), (0.2135, 0.3688, -1.625), (0.2724, 0.3241, -1.628), (0.3223, 0.2703, -1.63), (0.3618, 0.209, -1.633), (0.3898, 0.1422, -1.635), (0.4057, 0.07207, -1.638), (0.4092, 0.0007011, -1.64), (0.4002, -0.06969, -1.643), (0.3793, -0.137, -1.646), (0.3472, -0.1992, -1.648), (0.3051, -0.2544, -1.651), (0.2543, -0.3012, -1.653), (0.1966, -0.3382, -1.656), (0.1339, -0.3644, -1.658), (0.06797, -0.3791, -1.661), (0.000993, -0.3822, -1.663), (-0.06501, -0.3736, -1.666), (-0.128, -0.3538, -1.668), (-0.1862, -0.3236, -1.671), (-0.2379, -0.284, -1.673), (-0.2815, -0.2364, -1.676), (-0.32, -0.1837, -1.68), (-0.3455, -0.1247, -1.683), (-0.3591, -0.06226, -1.689), (-0.3632, 0.001031, -1.692), (-0.3563, 0.06384, -1.695), (-0.3387, 0.1243, -1.697), (-0.3109, 0.1805, -1.699), (-0.274, 0.2308, -1.702), (-0.229, 0.2738, -1.705), (-0.1779, 0.3089, -1.707), (-0.1216, 0.3349, -1.708), (-0.06156, 0.3495, -1.709), (0.000993, 0.333, -1.726), (0.07287, 0.4152, -1.652), (0.1427, 0.3936, -1.655), (0.2073, 0.3604, -1.657), (0.2647, 0.3168, -1.66), (0.3134, 0.2642, -1.662), (0.3519, 0.2043, -1.665), (0.3792, 0.1391, -1.667), (0.3946, 0.07069, -1.67), (0.3979, 0.001078, -1.672), (0.3891, -0.06756, -1.675), (0.3686, -0.1331, -1.677), (0.3373, -0.1937, -1.68), (0.2962, -0.2476, -1.683), (0.2467, -0.2931, -1.685), (0.1904, -0.329, -1.688), (0.1293, -0.3545, -1.69), (0.06507, -0.3688, -1.693), (-0.000153, -0.3717, -1.695), (-0.0644, -0.3633, -1.698), (-0.1257, -0.3439, -1.7), (-0.1823, -0.3144, -1.703), (-0.2325, -0.2759, -1.705), (-0.2749, -0.2295, -1.708), (-0.3084, -0.1769, -1.71), (-0.332, -0.1197, -1.713), (-0.3451, -0.05975, -1.716), (-0.3476, 0.001078, -1.718), (-0.3396, 0.06093, -1.721), (-0.3214, 0.118, -1.723), (-0.2938, 0.1706, -1.724), (-0.2577, 0.2172, -1.727), (-0.2145, 0.2565, -1.731), (-0.1663, 0.2889, -1.732), (-0.1138, 0.3133, -1.732), (-0.0578, 0.3282, -1.732), (-9.71e-05, -0.3313, -1.725), (-0.0578, -0.3263, -1.725), (-0.1138, -0.3113, -1.725), (-0.1663, -0.2868, -1.725), (-0.2137, -0.2536, -1.725), (-0.2547, -0.2126, -1.725), (-0.2879, -0.1652, -1.725), (-0.3124, -0.1127, -1.725), (-0.3274, -0.05672, -1.725), (-0.3324, 0.0009834, -1.725), (-0.3274, 0.05869, -1.725), (-0.3091, 0.1135, -1.73), (-0.2826, 0.1641, -1.731), (-0.2508, 0.2113, -1.734), (-0.2078, 0.2486, -1.735), (0.06415, 0.3653, -1.691), (0.1255, 0.346, -1.694), (0.1821, 0.3165, -1.696), (0.2323, 0.2779, -1.699), (0.2747, 0.2316, -1.702), (0.3081, 0.1789, -1.704), (0.3317, 0.1218, -1.707), (0.3449, 0.06181, -1.709), (0.3474, 0.0009834, -1.712), (0.3393, -0.05887, -1.714), (0.3211, -0.1159, -1.717), (0.2935, -0.1685, -1.719), (0.2575, -0.2152, -1.722), (0.2142, -0.2544, -1.724), (0.1661, -0.2868, -1.725), (0.1136, -0.3113, -1.725), (0.05761, -0.3263, -1.725), (0.05761, 0.3282, -1.725), (0.1136, 0.3133, -1.725), (0.1661, 0.2888, -1.725), (0.2135, 0.2555, -1.725), (0.2545, 0.2146, -1.725), (0.2877, 0.1671, -1.725), (0.3122, 0.1146, -1.725), (0.3272, 0.05869, -1.725), (0.3322, 0.0009834, -1.725), (0.3272, -0.05672, -1.725), (0.3122, -0.1127, -1.725), (0.2851, -0.1637, -1.727), (0.2479, -0.2071, -1.73), (0.2045, -0.2429, -1.734), (-0.3755, 0.2177, -1.079), (0.2166, -0.3744, -1.079), (-0.3755, -0.2157, -1.079), (0.4334, 0.0009835, -1.079), (0.4268, 0.07625, -1.079), (-0.2168, 0.3764, -1.079), (-0.2168, -0.3744, -1.079), (-0.3871, 0.1927, -1.103), (0.04773, -0.4283, -1.103), (0.4196, 0.1029, -1.103), (0.1917, -0.386, -1.103), (0.256, 0.3488, -1.103), (-0.3597, -0.2383, -1.103), (0.3956, -0.1722, -1.103), (-0.04792, 0.4302, -1.103), (-0.102, -0.4188, -1.103), (0.431, -0.02646, -1.103), (-0.1919, 0.388, -1.103), (-0.1217, -0.4135, -1.103), (0.1018, 0.4207, -1.103), (-0.4294, 0.04881, -1.103), (0.3125, -0.2971, -1.103), (0.1215, 0.4154, -1.103), (-0.3479, -0.2551, -1.103), (0.298, -0.3116, -1.103), (-0.2394, -0.3586, -1.103), (0.4143, 0.1226, -1.103), (0.3477, 0.257, -1.103), (-0.2982, 0.3135, -1.103), (0.1731, -0.3947, -1.103), (-0.4145, -0.1207, -1.103), (0.4292, -0.04684, -1.103), (-0.4198, -0.1009, -1.103), (-0.1733, 0.3967, -1.103), (0.02735, -0.4301, -1.103), (-0.3958, 0.1742, -1.103), (-0.02754, 0.432, -1.103), (-0.4311, 0.02843, -1.103), (0.3869, -0.1908, -1.103), (0.2392, 0.3606, -1.103), (-0.2561, -0.3469, -1.103), (0.3595, 0.2403, -1.103), (-0.3127, 0.2991, -1.103), (-0.3871, 0.1927, -1.09), (-0.3958, 0.1742, -1.09), (0.02735, -0.4301, -1.09), (0.1917, -0.386, -1.09), (0.04773, -0.4283, -1.09), (0.1731, -0.3947, -1.09), (0.3125, -0.2971, -1.09), (-0.3597, -0.2383, -1.09), (0.298, -0.3116, -1.09), (-0.3479, -0.2551, -1.09), (0.3869, -0.1908, -1.09), (0.431, -0.02646, -1.09), (0.3956, -0.1722, -1.09), (0.4292, -0.04684, -1.09), (-0.02754, 0.432, -1.09), (-0.1919, 0.388, -1.09), (-0.04792, 0.4302, -1.09), (-0.1733, 0.3967, -1.09), (-0.1217, -0.4135, -1.09), (-0.102, -0.4188, -1.09), (0.4143, 0.1226, -1.09), (0.1215, 0.4154, -1.09), (0.4196, 0.1029, -1.09), (-0.3127, 0.2991, -1.09), (-0.2982, 0.3135, -1.09), (0.1018, 0.4207, -1.09), (-0.4311, 0.02843, -1.09), (-0.4294, 0.04881, -1.09), (0.256, 0.3488, -1.09), (0.2392, 0.3606, -1.09), (0.3477, 0.257, -1.09), (-0.2561, -0.3469, -1.09), (-0.2394, -0.3586, -1.09), (0.3595, 0.2403, -1.09), (-0.3755, 0.2177, -1.114), (-0.4145, -0.1207, -1.09), (-0.4198, -0.1009, -1.09), (0.07517, -0.4259, -1.114), (0.4268, 0.07625, -1.114), (0.2166, -0.3744, -1.114), (0.2785, 0.333, -1.114), (-0.3755, -0.2157, -1.114), (0.4072, -0.1473, -1.114), (-0.07536, 0.4278, -1.114), (-0.07536, -0.4259, -1.114), (0.4334, 0.0009835, -1.114), (-0.2168, 0.3764, -1.114), (-0.1483, -0.4063, -1.114), (0.07517, 0.4278, -1.114), (-0.427, 0.07625, -1.114), (0.3319, -0.2776, -1.114), (0.1482, 0.4083, -1.114), (-0.3321, -0.2776, -1.114), (0.2785, -0.3311, -1.114), (-0.2168, -0.3744, -1.114), (0.4072, 0.1492, -1.114), (0.3319, 0.2796, -1.114), (-0.2787, 0.333, -1.114), (0.1482, -0.4063, -1.114), (-0.4074, -0.1473, -1.114), (0.4268, -0.07428, -1.114), (-0.427, -0.07428, -1.114), (-0.1483, 0.4083, -1.114), (-9.714e-05, -0.4325, -1.114), (-0.4074, 0.1492, -1.114), (-9.71e-05, 0.4344, -1.114), (-0.4335, 0.0009834, -1.114), (0.3753, -0.2157, -1.114), (0.2166, 0.3764, -1.114), (-0.2787, -0.3311, -1.114), (0.3753, 0.2177, -1.114), (-0.3321, 0.2796, -1.114), (-0.3757, 0.1845, -1.091), (-0.3821, 0.1707, -1.091), (0.02872, -0.416, -1.091), (0.04394, -0.4147, -1.091), (0.1696, -0.381, -1.091), (0.1835, -0.3746, -1.091), (0.3008, -0.2892, -1.091), (0.29, -0.3, -1.091), (-0.3468, -0.2325, -1.091), (-0.3381, -0.245, -1.091), (0.3755, -0.1826, -1.091), (0.3819, -0.1687, -1.091), (0.4156, -0.04306, -1.091), (0.4169, -0.02783, -1.091), (-0.02891, 0.418, -1.091), (-0.04414, 0.4167, -1.091), (-0.1698, 0.383, -1.091), (-0.1837, 0.3766, -1.091), (-0.1009, -0.4047, -1.091), (-0.1157, -0.4008, -1.091), (0.4016, 0.1165, -1.091), (0.4056, 0.1018, -1.091), (-0.301, 0.2911, -1.091), (-0.2902, 0.3019, -1.091), (0.1007, 0.4067, -1.091), (0.1155, 0.4027, -1.091), (-0.4158, 0.04502, -1.091), (-0.4171, 0.0298, -1.091), (0.2334, 0.3477, -1.091), (0.2459, 0.339, -1.091), (-0.2461, -0.337, -1.091), (-0.2336, -0.3458, -1.091), (0.3467, 0.2345, -1.091), (0.3379, 0.247, -1.091), (-0.4018, -0.1146, -1.091), (-0.4058, -0.09981, -1.091), (-0.3757, 0.1845, -1.101), (0.04394, -0.4147, -1.101), (0.4056, 0.1018, -1.101), (0.1835, -0.3746, -1.101), (0.2459, 0.339, -1.101), (-0.3468, -0.2325, -1.101), (0.3819, -0.1687, -1.101), (-0.04414, 0.4167, -1.101), (-0.1009, -0.4047, -1.101), (0.4169, -0.02783, -1.101), (-0.1837, 0.3766, -1.101), (-0.1157, -0.4008, -1.101), (0.1007, 0.4067, -1.101), (-0.4158, 0.04502, -1.101), (0.3008, -0.2892, -1.101), (0.1155, 0.4027, -1.101), (-0.3381, -0.245, -1.101), (0.29, -0.3, -1.101), (-0.2336, -0.3458, -1.101), (0.4016, 0.1165, -1.101), (0.3379, 0.247, -1.101), (-0.2902, 0.3019, -1.101), (0.1696, -0.381, -1.101), (-0.4018, -0.1146, -1.101), (0.4156, -0.04306, -1.101), (-0.4058, -0.09981, -1.101), (-0.1698, 0.383, -1.101), (0.02872, -0.416, -1.101), (-0.3821, 0.1707, -1.101), (-0.02891, 0.418, -1.101), (-0.4171, 0.0298, -1.101), (0.3755, -0.1826, -1.101), (0.2334, 0.3477, -1.101), (-0.2461, -0.337, -1.101), (0.3467, 0.2345, -1.101), (-0.301, 0.2911, -1.101), (-0.2778, -0.1001, -1.747), (-0.2911, -0.05033, -1.747), (0.2263, 0.1909, -1.747), (0.2558, 0.1487, -1.747), (0.2909, -0.05033, -1.747), (0.2776, -0.1001, -1.747), (-0.256, 0.1487, -1.747), (-0.2265, 0.1909, -1.747), (-0.2778, 0.1021, -1.747), (0.05122, 0.292, -1.747), (0.101, 0.2787, -1.747), (0.2954, 0.0009834, -1.747), (0.2558, -0.1468, -1.747), (0.2263, -0.189, -1.747), (-0.2956, 0.0009834, -1.747), (-0.2911, 0.0523, -1.747), (-0.1901, 0.2274, -1.747), (-0.2265, -0.189, -1.747), (-0.256, -0.1468, -1.747), (0.1477, 0.2569, -1.747), (0.1899, 0.2274, -1.747), (-0.05141, -0.29, -1.747), (-0.1012, -0.2767, -1.747), (0.2776, 0.1021, -1.747), (0.05122, -0.29, -1.747), (-9.71e-05, -0.2945, -1.747), (-0.1479, 0.2569, -1.747), (0.101, -0.2767, -1.747), (0.1477, -0.2549, -1.747), (-0.1012, 0.2787, -1.747), (0.2909, 0.0523, -1.747), (-0.1479, -0.2549, -1.747), (-0.1901, -0.2254, -1.747), (0.1899, -0.2254, -1.747), (-0.05141, 0.292, -1.747), (-9.71e-05, 0.2965, -1.747), (-9.71e-05, -0.2906, -1.748), (0.05054, -0.2862, -1.748), (-0.05073, -0.2862, -1.748), (-0.2526, -0.1448, -1.748), (-0.2741, -0.09875, -1.748), (0.05054, 0.2882, -1.748), (0.09964, 0.275, -1.748), (-0.2873, 0.05162, -1.748), (-0.2741, 0.1007, -1.748), (-0.1459, 0.2535, -1.748), (-0.09983, 0.275, -1.748), (0.09964, -0.273, -1.748), (0.2233, 0.1884, -1.748), (0.2524, 0.1468, -1.748), (-0.2873, -0.04965, -1.748), (-0.2917, 0.0009834, -1.748), (-0.1875, 0.2244, -1.748), (-0.1875, -0.2224, -1.748), (-0.2235, -0.1865, -1.748), (0.1457, 0.2535, -1.748), (0.1873, 0.2244, -1.748), (0.2915, 0.0009834, -1.748), (0.2871, -0.04965, -1.748), (-0.2526, 0.1468, -1.748), (-0.2235, 0.1884, -1.748), (0.2739, 0.1007, -1.748), (0.2871, 0.05162, -1.748), (-0.09983, -0.273, -1.748), (0.2524, -0.1448, -1.748), (0.2233, -0.1865, -1.748), (-0.1459, -0.2515, -1.748), (0.2739, -0.09875, -1.748), (0.1457, -0.2515, -1.748), (0.1873, -0.2224, -1.748), (-0.05073, 0.2882, -1.748), (-9.71e-05, 0.2926, -1.748), (-9.703e-05, -0.2906, -1.745), (0.05054, -0.2862, -1.745), (-0.05073, -0.2862, -1.745), (-0.2526, -0.1448, -1.745), (-0.2741, -0.09875, -1.745), (0.05054, 0.2882, -1.745), (0.09964, 0.275, -1.745), (-0.2873, 0.05162, -1.745), (-0.2741, 0.1007, -1.745), (-0.1459, 0.2535, -1.745), (-0.09983, 0.275, -1.745), (0.09964, -0.273, -1.745), (0.2233, 0.1884, -1.745), (0.2524, 0.1468, -1.745), (-0.2873, -0.04965, -1.745), (-0.2917, 0.0009826, -1.745), (-0.1875, 0.2244, -1.745), (-0.1875, -0.2224, -1.745), (-0.2235, -0.1865, -1.745), (0.1457, 0.2535, -1.745), (0.1873, 0.2244, -1.745), (0.2915, 0.0009826, -1.745), (0.2871, -0.04965, -1.745), (-0.2526, 0.1468, -1.745), (-0.2235, 0.1884, -1.745), (0.2739, 0.1007, -1.745), (0.2871, 0.05162, -1.745), (-0.09983, -0.273, -1.745), (0.2524, -0.1448, -1.745), (0.2233, -0.1865, -1.745), (-0.1459, -0.2515, -1.745), (0.2739, -0.09875, -1.745), (0.1457, -0.2515, -1.745), (0.1873, -0.2224, -1.745), (-0.05073, 0.2882, -1.745), (-9.703e-05, 0.2926, -1.745), (-0.4303, -0.03585, -1.114), (-0.4303, -0.03639, -1.177), (-0.4304, -0.0344, -1.209), (-0.03947, -0.429, -1.079), (-0.03889, -0.4291, -1.114), (-0.03795, -0.4293, -1.173), (-0.2489, 0.3539, -1.114), (-0.2481, 0.3544, -1.079), (-0.2498, 0.3533, -1.154), (0.1663, -0.2371, -1.748), (0.1686, -0.2403, -1.747), (0.1817, -0.2603, -1.733), (-0.02852, 0.3306, -1.729), (-0.02544, 0.2904, -1.748), (-0.02579, 0.2943, -1.747), (-0.03067, 0.36, -1.701), (-0.1664, 0.2439, -1.747), (-0.1644, 0.2405, -1.748), (-0.1809, 0.268, -1.735), (0.1664, -0.237, -1.745), (-0.1646, 0.2404, -1.745), (-0.02542, 0.2904, -1.745), (-9.71e-05, 0.1882, -1.896), (-0.06414, 0.1769, -1.896), (-9.71e-05, -0.1863, -1.896), (-0.06414, -0.175, -1.896), (-0.1205, -0.1425, -1.896), (-0.1623, -0.09264, -1.896), (-0.1845, -0.03153, -1.896), (-0.1845, 0.0335, -1.896), (-0.1623, 0.09461, -1.896), (-0.1205, 0.1444, -1.896), (0.06395, -0.175, -1.896), (0.06395, 0.1769, -1.896), (0.1203, 0.1444, -1.896), (0.1621, 0.09461, -1.896), (0.1843, 0.0335, -1.896), (0.1843, -0.03153, -1.896), (0.1621, -0.09264, -1.896), (0.1203, -0.1425, -1.896), (-9.71e-05, 0.1183, -1.916), (-0.0402, 0.1112, -1.916), (-9.71e-05, -0.1163, -1.916), (-0.0402, -0.1092, -1.916), (-0.07547, -0.08885, -1.916), (-0.1017, -0.05765, -1.916), (-0.1156, -0.01938, -1.916), (-0.1156, 0.02135, -1.916), (-0.1017, 0.05962, -1.916), (-0.07547, 0.09082, -1.916), (0.04001, -0.1092, -1.916), (0.04001, 0.1112, -1.916), (0.07528, 0.09082, -1.916), (0.1015, 0.05962, -1.916), (0.1154, 0.02135, -1.916), (0.1154, -0.01938, -1.916), (0.1015, -0.05765, -1.916), (0.07528, -0.08885, -1.916), (-0.1665, 0.09704, -1.89), (0.1663, -0.09508, -1.89), (-0.1893, -0.03238, -1.89), (0.1663, 0.09704, -1.89), (0.1891, -0.03238, -1.89), (-0.1236, 0.1482, -1.89), (0.1234, -0.1462, -1.89), (-0.1236, -0.1462, -1.89), (0.06561, 0.1815, -1.89), (0.06561, -0.1796, -1.89), (-0.06581, 0.1815, -1.89), (0.1234, 0.1482, -1.89), (0.1891, 0.03434, -1.89), (-0.1665, -0.09508, -1.89), (-0.1893, 0.03434, -1.89), (-0.06581, -0.1796, -1.89), (-9.71e-05, 0.1931, -1.89), (-9.71e-05, -0.1911, -1.89), (-0.164, 0.09562, -1.89), (0.1638, -0.09365, -1.89), (-0.1865, -0.03188, -1.89), (0.1638, 0.09562, -1.89), (0.1863, -0.03188, -1.89), (-0.1218, 0.146, -1.89), (0.1216, -0.144, -1.89), (-0.1218, -0.144, -1.89), (0.06464, 0.1788, -1.89), (0.06464, -0.1769, -1.89), (-0.06483, 0.1788, -1.89), (0.1216, 0.146, -1.89), (0.1863, 0.03385, -1.89), (-0.164, -0.09365, -1.89), (-0.1865, 0.03385, -1.89), (-0.06483, -0.1769, -1.89), (-9.71e-05, 0.1903, -1.89), (-9.71e-05, -0.1883, -1.89), (-9.71e-05, -0.1904, -1.891), (-0.1231, 0.1476, -1.891), (-0.1658, 0.09667, -1.891), (-0.1886, 0.03422, -1.891), (0.1884, 0.03422, -1.891), (0.1229, 0.1476, -1.891), (0.06536, 0.1808, -1.891), (0.1656, -0.09471, -1.891), (0.1229, -0.1456, -1.891), (0.06536, -0.1789, -1.891), (0.1656, 0.09667, -1.891), (-0.1658, -0.09471, -1.891), (-0.1886, -0.03225, -1.891), (-0.1231, -0.1456, -1.891), (0.1884, -0.03225, -1.891), (-0.06555, 0.1808, -1.891), (-9.71e-05, 0.1924, -1.891), (-0.06555, -0.1789, -1.891), (0.01133, -0.06264, -1.916), (0.01794, -0.002197, -1.916), (0.0324, 0.05686, -1.916), (-0.03106, -0.05654, -1.916), (-0.01813, 0.004164, -1.916), (-0.009522, 0.06563, -1.916), (0.0629, -0.01012, -1.916), (0.04326, -0.04634, -1.916), (0.05683, 0.03062, -1.916), (-0.05898, -0.02849, -1.916), (-0.06514, 0.01245, -1.916), (-0.04535, 0.04881, -1.916)], [], [(810, 4, 5, 827), (4, 98, 51, 5), (82, 81, 36, 31), (827, 5, 8, 805), (805, 8, 9, 824), (824, 9, 10, 808), (833, 13, 14, 796), (819, 15, 13, 833), (78, 799, 825, 79), (796, 14, 19, 826), (826, 19, 20, 811), (811, 20, 21, 828), (821, 24, 25, 803), (823, 26, 24, 821), (828, 21, 1015, 1014), (803, 25, 29, 814), (814, 29, 30, 831), (831, 30, 31, 816), (35, 36, 81, 80), (809, 36, 35, 806), (816, 31, 36, 809), (330, 366, 365, 329), (375, 374, 338, 339), (815, 75, 74, 812), (76, 75, 815, 801), (35, 80, 79, 1019), (807, 70, 69, 800), (77, 820, 799, 78), (800, 69, 68, 817), (802, 65, 64, 830), (77, 76, 801, 820), (83, 30, 29, 84), (84, 29, 25, 85), (30, 83, 82, 31), (10, 48, 15, 1022), (9, 49, 48, 10), (8, 50, 49, 9), (51, 61, 60, 50), (438, 474, 473, 437), (423, 459, 458, 422), (428, 464, 463, 427), (373, 372, 336, 337), (422, 458, 385, 349), (427, 463, 462, 426), (468, 467, 431, 432), (433, 469, 468, 432), (252, 251, 215, 216), (329, 365, 364, 328), (472, 471, 435, 436), (437, 473, 472, 436), (434, 470, 469, 433), (435, 471, 470, 434), (460, 459, 423, 424), (425, 461, 460, 424), (594, 593, 557, 558), (67, 66, 818, 832), (73, 72, 804, 829), (812, 74, 73, 829), (817, 68, 67, 832), (818, 66, 65, 802), (24, 86, 85, 25), (86, 24, 26, 87), (71, 70, 807, 822), (804, 72, 71, 822), (52, 88, 87, 1016), (53, 89, 88, 52), (54, 90, 89, 53), (55, 91, 90, 54), (56, 92, 91, 55), (57, 93, 92, 56), (58, 94, 93, 57), (59, 95, 94, 58), (60, 96, 95, 59), (61, 97, 96, 60), (5, 51, 50, 8), (63, 99, 98, 4), (64, 100, 99, 63), (65, 101, 100, 64), (66, 102, 101, 65), (67, 103, 102, 66), (68, 104, 103, 67), (69, 105, 104, 68), (70, 106, 105, 69), (71, 107, 106, 70), (72, 108, 107, 71), (73, 109, 108, 72), (74, 110, 109, 73), (75, 111, 110, 74), (76, 112, 111, 75), (77, 113, 112, 76), (78, 114, 113, 77), (79, 115, 114, 78), (80, 116, 115, 79), (81, 117, 116, 80), (82, 118, 117, 81), (83, 119, 118, 82), (84, 120, 119, 83), (85, 121, 120, 84), (86, 122, 121, 85), (87, 123, 122, 86), (88, 124, 123, 87), (89, 125, 124, 88), (90, 126, 125, 89), (91, 127, 126, 90), (92, 128, 127, 91), (93, 129, 128, 92), (94, 130, 129, 93), (95, 131, 130, 94), (96, 132, 131, 95), (100, 136, 135, 99), (115, 151, 150, 114), (116, 152, 151, 115), (117, 153, 152, 116), (118, 154, 153, 117), (119, 155, 154, 118), (120, 156, 155, 119), (157, 156, 120, 121), (158, 157, 121, 122), (159, 158, 122, 123), (160, 159, 123, 124), (125, 161, 160, 124), (126, 162, 161, 125), (127, 163, 162, 126), (128, 164, 163, 127), (129, 165, 164, 128), (130, 166, 165, 129), (131, 167, 166, 130), (132, 168, 167, 131), (133, 169, 168, 132), (382, 381, 345, 346), (573, 572, 536, 537), (530, 566, 493, 457), (535, 571, 570, 534), (576, 575, 539, 540), (577, 576, 540, 541), (348, 384, 383, 347), (575, 574, 538, 539), (544, 580, 579, 543), (545, 581, 580, 544), (578, 577, 541, 542), (543, 579, 578, 542), (532, 568, 567, 531), (349, 385, 384, 348), (546, 582, 581, 545), (531, 567, 566, 530), (134, 170, 97, 61), (135, 171, 170, 134), (136, 172, 171, 135), (137, 173, 172, 136), (138, 174, 173, 137), (139, 175, 174, 138), (140, 176, 175, 139), (141, 177, 176, 140), (142, 178, 177, 141), (143, 179, 178, 142), (144, 180, 179, 143), (145, 181, 180, 144), (146, 182, 181, 145), (147, 183, 182, 146), (148, 184, 183, 147), (149, 185, 184, 148), (150, 186, 185, 149), (151, 187, 186, 150), (152, 188, 187, 151), (153, 189, 188, 152), (154, 190, 189, 153), (155, 191, 190, 154), (156, 192, 191, 155), (157, 193, 192, 156), (158, 194, 193, 157), (159, 195, 194, 158), (160, 196, 195, 159), (161, 197, 196, 160), (162, 198, 197, 161), (163, 199, 198, 162), (164, 200, 199, 163), (165, 201, 200, 164), (166, 202, 201, 165), (167, 203, 202, 166), (168, 204, 203, 167), (169, 205, 204, 168), (97, 133, 132, 96), (170, 206, 133, 97), (171, 207, 206, 170), (172, 208, 207, 171), (173, 209, 208, 172), (174, 210, 209, 173), (175, 211, 210, 174), (176, 212, 211, 175), (177, 213, 212, 176), (178, 214, 213, 177), (179, 215, 214, 178), (180, 216, 215, 179), (181, 217, 216, 180), (182, 218, 217, 181), (183, 219, 218, 182), (184, 220, 219, 183), (185, 221, 220, 184), (186, 222, 221, 185), (187, 223, 222, 186), (188, 224, 223, 187), (189, 225, 224, 188), (190, 226, 225, 189), (191, 227, 226, 190), (192, 228, 227, 191), (193, 229, 228, 192), (194, 230, 229, 193), (195, 231, 230, 194), (196, 232, 231, 195), (197, 233, 232, 196), (198, 234, 233, 197), (199, 235, 234, 198), (200, 236, 235, 199), (201, 237, 236, 200), (202, 238, 237, 201), (203, 239, 238, 202), (204, 240, 239, 203), (210, 246, 245, 209), (223, 259, 258, 222), (225, 261, 260, 224), (226, 262, 261, 225), (227, 263, 262, 226), (15, 57, 56, 13), (266, 265, 229, 230), (267, 266, 230, 231), (430, 466, 465, 429), (249, 248, 212, 213), (234, 270, 269, 233), (317, 353, 352, 316), (112, 148, 147, 111), (103, 139, 138, 102), (238, 274, 273, 237), (239, 275, 274, 238), (276, 275, 239, 240), (241, 277, 276, 240), (641, 691, 690, 640), (692, 691, 641, 642), (586, 585, 549, 550), (591, 590, 554, 555), (653, 703, 702, 652), (704, 703, 653, 654), (236, 272, 271, 235), (99, 135, 134, 98), (320, 356, 355, 319), (700, 699, 649, 650), (647, 697, 696, 646), (55, 54, 19, 14), (645, 695, 694, 644), (357, 356, 320, 321), (688, 601, 565, 638), (694, 693, 643, 644), (242, 278, 205, 169), (243, 279, 278, 242), (244, 280, 279, 243), (245, 281, 280, 244), (246, 282, 281, 245), (247, 283, 282, 246), (248, 284, 283, 247), (249, 285, 284, 248), (250, 286, 285, 249), (251, 287, 286, 250), (252, 288, 287, 251), (253, 289, 288, 252), (254, 290, 289, 253), (255, 291, 290, 254), (256, 292, 291, 255), (257, 293, 292, 256), (258, 294, 293, 257), (259, 295, 294, 258), (260, 296, 295, 259), (261, 297, 296, 260), (262, 298, 297, 261), (263, 299, 298, 262), (264, 300, 299, 263), (265, 301, 300, 264), (266, 302, 301, 265), (267, 303, 302, 266), (268, 304, 303, 267), (269, 305, 304, 268), (270, 306, 305, 269), (271, 307, 306, 270), (272, 308, 307, 271), (273, 309, 308, 272), (274, 310, 309, 273), (275, 311, 310, 274), (276, 312, 311, 275), (277, 313, 312, 276), (205, 241, 240, 204), (278, 314, 241, 205), (279, 315, 314, 278), (280, 316, 315, 279), (281, 317, 316, 280), (282, 318, 317, 281), (283, 319, 318, 282), (284, 320, 319, 283), (285, 321, 320, 284), (286, 322, 321, 285), (287, 323, 322, 286), (288, 324, 323, 287), (289, 325, 324, 288), (290, 326, 325, 289), (291, 327, 326, 290), (292, 328, 327, 291), (293, 329, 328, 292), (294, 330, 329, 293), (295, 331, 330, 294), (296, 332, 331, 295), (297, 333, 332, 296), (298, 334, 333, 297), (299, 335, 334, 298), (300, 336, 335, 299), (301, 337, 336, 300), (302, 338, 337, 301), (303, 339, 338, 302), (304, 340, 339, 303), (305, 341, 340, 304), (306, 342, 341, 305), (307, 343, 342, 306), (308, 344, 343, 307), (309, 345, 344, 308), (310, 346, 345, 309), (311, 347, 346, 310), (312, 348, 347, 311), (318, 354, 353, 317), (331, 367, 366, 330), (250, 249, 213, 214), (690, 689, 639, 640), (334, 370, 369, 333), (335, 371, 370, 334), (649, 699, 698, 648), (696, 695, 645, 646), (374, 373, 337, 338), (698, 697, 647, 648), (378, 377, 341, 342), (343, 379, 378, 342), (344, 380, 379, 343), (345, 381, 380, 344), (208, 244, 243, 207), (569, 568, 532, 533), (50, 60, 59, 49), (212, 248, 247, 211), (48, 58, 57, 15), (465, 464, 428, 429), (19, 54, 53, 20), (217, 253, 252, 216), (454, 490, 489, 453), (143, 142, 106, 107), (336, 372, 371, 335), (13, 56, 55, 14), (49, 59, 58, 48), (536, 572, 571, 535), (574, 573, 537, 538), (585, 584, 548, 549), (350, 386, 313, 277), (351, 387, 386, 350), (352, 388, 387, 351), (353, 389, 388, 352), (354, 390, 389, 353), (355, 391, 390, 354), (356, 392, 391, 355), (357, 393, 392, 356), (358, 394, 393, 357), (359, 395, 394, 358), (360, 396, 395, 359), (361, 397, 396, 360), (362, 398, 397, 361), (363, 399, 398, 362), (364, 400, 399, 363), (365, 401, 400, 364), (366, 402, 401, 365), (367, 403, 402, 366), (368, 404, 403, 367), (369, 405, 404, 368), (370, 406, 405, 369), (371, 407, 406, 370), (372, 408, 407, 371), (373, 409, 408, 372), (374, 410, 409, 373), (375, 411, 410, 374), (376, 412, 411, 375), (377, 413, 412, 376), (378, 414, 413, 377), (379, 415, 414, 378), (380, 416, 415, 379), (381, 417, 416, 380), (382, 418, 417, 381), (383, 419, 418, 382), (384, 420, 419, 383), (385, 421, 420, 384), (313, 349, 348, 312), (386, 422, 349, 313), (387, 423, 422, 386), (388, 424, 423, 387), (389, 425, 424, 388), (390, 426, 425, 389), (391, 427, 426, 390), (392, 428, 427, 391), (393, 429, 428, 392), (394, 430, 429, 393), (395, 431, 430, 394), (396, 432, 431, 395), (397, 433, 432, 396), (398, 434, 433, 397), (399, 435, 434, 398), (400, 436, 435, 399), (401, 437, 436, 400), (402, 438, 437, 401), (403, 439, 438, 402), (404, 440, 439, 403), (405, 441, 440, 404), (406, 442, 441, 405), (407, 443, 442, 406), (408, 444, 443, 407), (409, 445, 444, 408), (410, 446, 445, 409), (411, 447, 446, 410), (412, 448, 447, 411), (413, 449, 448, 412), (414, 450, 449, 413), (415, 451, 450, 414), (416, 452, 451, 415), (417, 453, 452, 416), (418, 454, 453, 417), (419, 455, 454, 418), (420, 456, 455, 419), (426, 462, 461, 425), (439, 475, 474, 438), (440, 476, 475, 439), (441, 477, 476, 440), (442, 478, 477, 441), (141, 140, 104, 105), (444, 480, 479, 443), (481, 480, 444, 445), (482, 481, 445, 446), (483, 482, 446, 447), (484, 483, 447, 448), (449, 485, 484, 448), (450, 486, 485, 449), (451, 487, 486, 450), (452, 488, 487, 451), (453, 489, 488, 452), (376, 375, 339, 340), (455, 491, 490, 454), (456, 492, 491, 455), (457, 493, 492, 456), (104, 140, 139, 103), (359, 358, 322, 323), (102, 138, 137, 101), (221, 257, 256, 220), (144, 143, 107, 108), (109, 145, 144, 108), (142, 141, 105, 106), (341, 377, 376, 340), (220, 256, 255, 219), (113, 149, 148, 112), (110, 146, 145, 109), (111, 147, 146, 110), (98, 134, 61, 51), (101, 137, 136, 100), (114, 150, 149, 113), (269, 268, 232, 233), (458, 494, 421, 385), (459, 495, 494, 458), (460, 496, 495, 459), (461, 497, 496, 460), (462, 498, 497, 461), (463, 499, 498, 462), (464, 500, 499, 463), (465, 501, 500, 464), (466, 502, 501, 465), (467, 503, 502, 466), (468, 504, 503, 467), (469, 505, 504, 468), (470, 506, 505, 469), (471, 507, 506, 470), (472, 508, 507, 471), (473, 509, 508, 472), (474, 510, 509, 473), (475, 511, 510, 474), (476, 512, 511, 475), (477, 513, 512, 476), (478, 514, 513, 477), (479, 515, 514, 478), (480, 516, 515, 479), (481, 517, 516, 480), (482, 518, 517, 481), (483, 519, 518, 482), (484, 520, 519, 483), (485, 521, 520, 484), (486, 522, 521, 485), (487, 523, 522, 486), (488, 524, 523, 487), (489, 525, 524, 488), (490, 526, 525, 489), (491, 527, 526, 490), (492, 528, 527, 491), (493, 529, 528, 492), (421, 457, 456, 420), (494, 530, 457, 421), (495, 531, 530, 494), (496, 532, 531, 495), (497, 533, 532, 496), (498, 534, 533, 497), (499, 535, 534, 498), (500, 536, 535, 499), (501, 537, 536, 500), (502, 538, 537, 501), (503, 539, 538, 502), (504, 540, 539, 503), (505, 541, 540, 504), (506, 542, 541, 505), (507, 543, 542, 506), (508, 544, 543, 507), (509, 545, 544, 508), (510, 546, 545, 509), (511, 547, 546, 510), (512, 548, 547, 511), (513, 549, 548, 512), (514, 550, 549, 513), (515, 551, 550, 514), (516, 552, 551, 515), (517, 553, 552, 516), (518, 554, 553, 517), (519, 555, 554, 518), (520, 556, 555, 519), (521, 557, 556, 520), (522, 558, 557, 521), (523, 559, 558, 522), (524, 560, 559, 523), (525, 561, 560, 524), (526, 562, 561, 525), (527, 563, 562, 526), (528, 564, 563, 527), (570, 569, 533, 534), (547, 583, 582, 546), (548, 584, 583, 547), (347, 383, 382, 346), (228, 264, 263, 227), (551, 587, 586, 550), (552, 588, 587, 551), (563, 599, 598, 562), (590, 589, 553, 554), (561, 597, 596, 560), (596, 595, 559, 560), (595, 594, 558, 559), (224, 260, 259, 223), (593, 592, 556, 557), (592, 591, 555, 556), (265, 264, 228, 229), (562, 598, 597, 561), (589, 588, 552, 553), (222, 258, 257, 221), (245, 244, 208, 209), (53, 52, 21, 20), (601, 600, 564, 565), (564, 600, 599, 563), (207, 243, 242, 206), (268, 267, 231, 232), (237, 273, 272, 236), (218, 254, 253, 217), (219, 255, 254, 218), (651, 701, 700, 650), (702, 701, 651, 652), (316, 352, 351, 315), (251, 250, 214, 215), (639, 689, 688, 638), (206, 242, 169, 133), (211, 247, 246, 210), (566, 602, 529, 493), (567, 603, 602, 566), (568, 604, 603, 567), (569, 605, 604, 568), (570, 606, 605, 569), (571, 607, 606, 570), (572, 608, 607, 571), (573, 609, 608, 572), (574, 610, 609, 573), (575, 611, 610, 574), (576, 612, 611, 575), (577, 613, 612, 576), (578, 614, 613, 577), (579, 615, 614, 578), (580, 616, 615, 579), (581, 617, 616, 580), (582, 618, 617, 581), (583, 619, 618, 582), (584, 620, 619, 583), (585, 621, 620, 584), (586, 622, 621, 585), (587, 623, 622, 586), (588, 624, 623, 587), (589, 625, 624, 588), (590, 626, 625, 589), (591, 627, 626, 590), (592, 628, 627, 591), (593, 629, 628, 592), (594, 630, 629, 593), (595, 631, 630, 594), (596, 632, 631, 595), (597, 633, 632, 596), (598, 634, 633, 597), (599, 635, 634, 598), (600, 636, 635, 599), (670, 932, 1030, 1032), (529, 565, 564, 528), (602, 638, 565, 529), (603, 639, 638, 602), (604, 640, 639, 603), (605, 641, 640, 604), (606, 642, 641, 605), (607, 643, 642, 606), (608, 644, 643, 607), (609, 645, 644, 608), (610, 646, 645, 609), (611, 647, 646, 610), (612, 648, 647, 611), (613, 649, 648, 612), (614, 650, 649, 613), (615, 651, 650, 614), (616, 652, 651, 615), (617, 653, 652, 616), (618, 654, 653, 617), (619, 655, 654, 618), (620, 656, 655, 619), (621, 657, 656, 620), (622, 658, 657, 621), (623, 659, 658, 622), (624, 660, 659, 623), (625, 661, 660, 624), (626, 662, 661, 625), (627, 663, 662, 626), (628, 664, 663, 627), (629, 665, 664, 628), (630, 666, 665, 629), (631, 667, 666, 630), (632, 668, 667, 631), (633, 669, 668, 632), (634, 670, 669, 633), (635, 671, 670, 634), (1027, 1028, 941, 977), (643, 693, 692, 642), (673, 704, 654, 655), (235, 271, 270, 234), (314, 350, 277, 241), (325, 361, 360, 324), (332, 368, 367, 331), (333, 369, 368, 332), (360, 359, 323, 324), (315, 351, 350, 314), (328, 364, 363, 327), (319, 355, 354, 318), (326, 362, 361, 325), (327, 363, 362, 326), (21, 52, 1016, 1015), (467, 466, 430, 431), (358, 357, 321, 322), (443, 479, 478, 442), (656, 674, 673, 655), (657, 675, 674, 656), (658, 676, 675, 657), (659, 677, 676, 658), (660, 678, 677, 659), (661, 679, 678, 660), (662, 680, 679, 661), (663, 681, 680, 662), (664, 682, 681, 663), (665, 683, 682, 664), (666, 684, 683, 665), (667, 685, 684, 666), (668, 686, 685, 667), (669, 687, 686, 668), (688, 705, 637, 601), (689, 706, 705, 688), (690, 707, 706, 689), (691, 708, 707, 690), (692, 709, 708, 691), (693, 710, 709, 692), (694, 711, 710, 693), (695, 712, 711, 694), (696, 713, 712, 695), (697, 714, 713, 696), (698, 715, 714, 697), (699, 716, 715, 698), (700, 717, 716, 699), (701, 718, 717, 700), (637, 1026, 1029, 601), (938, 923, 960, 959), (941, 915, 947, 977), (926, 908, 954, 962), (928, 937, 972, 969), (940, 1028, 1027, 976), (931, 927, 944, 942), (935, 940, 976, 952), (924, 906, 946, 945), (919, 939, 975, 971), (937, 938, 959, 972), (921, 914, 950, 949), (936, 917, 963, 968), (932, 935, 952, 951), (916, 925, 961, 948), (934, 933, 953, 974), (933, 930, 943, 953), (922, 1030, 1031, 958), (930, 931, 942, 943), (911, 918, 970, 973), (907, 920, 957, 956), (909, 929, 967, 955), (927, 928, 969, 944), (925, 926, 962, 961), (923, 924, 945, 960), (913, 922, 958, 966), (920, 921, 949, 957), (918, 919, 971, 970), (917, 910, 964, 963), (915, 916, 948, 947), (914, 912, 965, 950), (912, 913, 966, 965), (910, 911, 973, 964), (908, 909, 955, 954), (906, 907, 956, 946), (939, 1024, 1023, 975), (929, 936, 968, 967), (730, 758, 902, 874), (46, 818, 802, 47), (788, 789, 860, 861), (722, 807, 800, 723), (735, 773, 847, 879), (44, 817, 832, 45), (763, 762, 834, 835), (42, 804, 822, 43), (761, 785, 856, 905), (720, 801, 815, 41), (734, 781, 852, 878), (39, 812, 829, 40), (795, 760, 904, 866), (37, 799, 820, 38), (787, 783, 859, 858), (725, 816, 809, 34), (733, 778, 849, 877), (32, 806, 1018, 1017), (793, 759, 903, 864), (27, 814, 831, 28), (732, 774, 845, 876), (18, 828, 1014, 62), (758, 791, 862, 902), (22, 821, 803, 721), (785, 786, 857, 856), (16, 826, 811, 17), (769, 731, 875, 842), (724, 808, 1020, 1021), (772, 757, 901, 844), (11, 833, 796, 719), (790, 730, 874, 863), (6, 805, 824, 7), (756, 788, 861, 900), (3, 830, 813, 2), (782, 784, 855, 854), (0, 810, 827, 1), (762, 763, 16, 719), (764, 766, 37, 33), (767, 765, 720, 38), (770, 768, 39, 41), (769, 771, 27, 721), (772, 774, 42, 40), (775, 773, 722, 43), (776, 778, 6, 1), (779, 777, 724, 7), (780, 781, 32, 34), (784, 782, 44, 723), (786, 785, 11, 12), (783, 787, 0, 2), (789, 788, 18, 17), (790, 791, 3, 47), (793, 794, 725, 28), (795, 792, 46, 45), (798, 797, 22, 23), (726, 762, 719, 796), (766, 727, 799, 37), (728, 784, 723, 800), (765, 729, 801, 720), (730, 790, 47, 802), (731, 769, 721, 803), (774, 732, 804, 42), (778, 733, 805, 6), (781, 734, 806, 32), (773, 735, 807, 722), (777, 736, 808, 724), (737, 780, 34, 809), (787, 738, 810, 0), (739, 789, 17, 811), (768, 740, 812, 39), (741, 783, 2, 813), (771, 742, 814, 27), (743, 770, 41, 815), (794, 744, 816, 725), (782, 745, 817, 44), (792, 746, 818, 46), (747, 786, 12, 819), (748, 767, 38, 820), (797, 749, 821, 22), (750, 775, 43, 822), (751, 798, 23, 823), (752, 779, 7, 824), (753, 764, 33, 825), (763, 754, 826, 16), (755, 776, 1, 827), (788, 756, 828, 18), (757, 772, 40, 829), (791, 758, 830, 3), (759, 793, 28, 831), (760, 795, 45, 832), (785, 761, 833, 11), (758, 730, 802, 830), (746, 760, 832, 818), (745, 728, 800, 817), (735, 750, 822, 807), (732, 757, 829, 804), (740, 743, 815, 812), (729, 748, 820, 801), (727, 753, 825, 799), (734, 737, 809, 806), (744, 759, 831, 816), (742, 731, 803, 814), (749, 751, 823, 821), (756, 739, 811, 828), (754, 726, 796, 826), (761, 747, 819, 833), (736, 752, 824, 808), (733, 755, 827, 805), (738, 741, 813, 810), (863, 874, 902, 862), (866, 904, 890, 867), (855, 872, 889, 854), (846, 894, 879, 847), (844, 901, 876, 845), (841, 887, 884, 840), (838, 892, 873, 839), (836, 897, 871, 837), (853, 881, 878, 852), (864, 903, 888, 865), (842, 875, 886, 843), (869, 895, 893, 868), (860, 883, 900, 861), (834, 870, 898, 835), (857, 891, 905, 856), (850, 896, 880, 851), (848, 899, 877, 849), (859, 885, 882, 858), (736, 777, 851, 880), (760, 746, 890, 904), (780, 737, 881, 853), (728, 745, 889, 872), (738, 787, 858, 882), (791, 790, 863, 862), (750, 735, 879, 894), (766, 764, 836, 837), (789, 739, 883, 860), (794, 793, 864, 865), (757, 732, 876, 901), (765, 767, 838, 839), (740, 768, 840, 884), (743, 740, 884, 887), (783, 741, 885, 859), (792, 795, 866, 867), (748, 729, 873, 892), (768, 770, 841, 840), (742, 771, 843, 886), (753, 727, 871, 897), (771, 769, 842, 843), (770, 743, 887, 841), (797, 798, 869, 868), (737, 734, 878, 881), (744, 794, 865, 888), (759, 744, 888, 903), (745, 782, 854, 889), (731, 742, 886, 875), (746, 792, 867, 890), (751, 749, 893, 895), (774, 772, 844, 845), (786, 747, 891, 857), (739, 756, 900, 883), (773, 775, 846, 847), (767, 748, 892, 838), (726, 754, 898, 870), (749, 797, 868, 893), (747, 761, 905, 891), (778, 776, 848, 849), (775, 750, 894, 846), (752, 736, 880, 896), (777, 779, 850, 851), (798, 751, 895, 869), (755, 733, 877, 899), (779, 752, 896, 850), (762, 726, 870, 834), (741, 738, 882, 885), (781, 780, 853, 852), (764, 753, 897, 836), (727, 766, 837, 871), (754, 763, 835, 898), (784, 728, 872, 855), (776, 755, 899, 848), (729, 765, 839, 873), (711, 712, 936, 929), (718, 1025, 1024, 939), (680, 681, 907, 906), (709, 710, 909, 908), (714, 715, 911, 910), (685, 686, 913, 912), (684, 685, 912, 914), (705, 706, 916, 915), (713, 714, 910, 917), (716, 717, 919, 918), (682, 683, 921, 920), (686, 687, 922, 913), (678, 679, 924, 923), (707, 708, 926, 925), (674, 675, 928, 927), (710, 711, 929, 909), (681, 682, 920, 907), (715, 716, 918, 911), (704, 673, 931, 930), (687, 1032, 1030, 922), (703, 704, 930, 933), (702, 703, 933, 934), (706, 707, 925, 916), (670, 671, 935, 932), (712, 713, 917, 936), (683, 684, 914, 921), (676, 677, 938, 937), (717, 718, 939, 919), (679, 680, 906, 924), (671, 672, 940, 935), (673, 674, 927, 931), (672, 1026, 1028, 940), (675, 676, 937, 928), (708, 709, 908, 926), (637, 705, 915, 941), (677, 678, 923, 938), (965, 966, 1002, 1001), (943, 942, 978, 979), (976, 1027, 1035, 1012), (942, 944, 980, 978), (950, 965, 1001, 986), (964, 973, 1009, 1000), (959, 960, 996, 995), (957, 949, 985, 993), (962, 954, 990, 998), (967, 968, 1004, 1003), (956, 957, 993, 992), (971, 975, 1011, 1007), (945, 946, 982, 981), (973, 970, 1006, 1009), (961, 962, 998, 997), (947, 948, 984, 983), (955, 967, 1003, 991), (953, 943, 979, 989), (944, 969, 1005, 980), (969, 972, 1008, 1005), (949, 950, 986, 985), (960, 945, 981, 996), (977, 947, 983, 1013), (975, 1023, 1033, 1011), (966, 958, 994, 1002), (968, 963, 999, 1004), (951, 952, 988, 987), (970, 971, 1007, 1006), (974, 953, 989, 1010), (952, 976, 1012, 988), (948, 961, 997, 984), (972, 959, 995, 1008), (958, 1031, 1034, 994), (963, 964, 1000, 999), (954, 955, 991, 990), (946, 956, 992, 982), (636, 672, 671, 635), (63, 4, 810, 813), (1016, 87, 26, 1015), (62, 1014, 823, 23), (1014, 1015, 26, 823), (64, 63, 813, 830), (1019, 1018, 806, 35), (1017, 1018, 825, 33), (1019, 79, 825, 1018), (702, 934, 1024, 1025), (1021, 1020, 819, 12), (1022, 1020, 808, 10), (1022, 15, 819, 1020), (1023, 1024, 934, 974), (1025, 718, 701, 702), (636, 1029, 1026, 672), (1028, 1026, 637, 941), (601, 1029, 636, 600), (1031, 1030, 932, 951), (1032, 687, 669, 670), (1033, 1023, 974, 1010), (1034, 1031, 951, 987), (1035, 1027, 977, 1013), (1114, 1047, 1036, 1124), (1125, 1039, 1038, 1108), (1117, 1108, 1038, 1046), (1124, 1036, 1037, 1123), (1115, 1052, 1051, 1122), (1110, 1109, 1045, 1044), (1119, 1041, 1040, 1121), (1120, 1042, 1041, 1119), (1111, 1110, 1044, 1043), (1120, 1111, 1043, 1042), (1117, 1046, 1053, 1116), (1118, 1112, 1050, 1049), (1122, 1051, 1050, 1112), (1118, 1049, 1048, 1113), (1116, 1053, 1052, 1115), (1114, 1113, 1048, 1047), (1047, 1065, 1054, 1036), (1048, 1066, 1065, 1047), (1043, 1044, 1062, 1061), (1049, 1067, 1066, 1048), (1050, 1068, 1067, 1049), (1045, 1037, 1055, 1063), (1037, 1036, 1054, 1055), (1040, 1041, 1059, 1058), (1038, 1056, 1064, 1046), (1052, 1053, 1071, 1070), (1051, 1052, 1070, 1069), (1039, 1040, 1058, 1057), (1042, 1043, 1061, 1060), (1041, 1042, 1060, 1059), (1050, 1051, 1069, 1068), (1053, 1046, 1064, 1071), (1044, 1045, 1063, 1062), (1038, 1039, 1057, 1056), (1077, 1082, 1123, 1109), (1076, 1084, 1102, 1094), (1089, 1081, 1099, 1107), (1082, 1077, 1095, 1100), (1072, 1090, 1095, 1077), (1084, 1075, 1093, 1102), (1078, 1073, 1091, 1096), (1080, 1088, 1106, 1098), (1079, 1087, 1105, 1097), (1080, 1098, 1101, 1083), (1074, 1085, 1103, 1092), (1081, 1078, 1096, 1099), (1086, 1074, 1092, 1104), (1088, 1082, 1100, 1106), (1075, 1083, 1101, 1093), (1085, 1079, 1097, 1103), (1073, 1076, 1094, 1091), (1086, 1104, 1090, 1072), (1087, 1079, 1121, 1125), (1081, 1089, 1108, 1117), (1079, 1085, 1119, 1121), (1078, 1081, 1117, 1116), (1073, 1078, 1116, 1115), (1083, 1075, 1118, 1113), (1080, 1083, 1113, 1114), (1109, 1123, 1037, 1045), (1088, 1080, 1114, 1124), (1075, 1084, 1112, 1118), (1084, 1076, 1122, 1112), (1085, 1074, 1120, 1119), (1072, 1077, 1109, 1110), (1082, 1088, 1124, 1123), (1087, 1089, 1107, 1105), (1074, 1086, 1111, 1120), (1089, 1087, 1125, 1108), (1086, 1072, 1110, 1111), (1076, 1073, 1115, 1122), (1121, 1040, 1039, 1125), (1128, 1131, 1054, 1065), (1056, 1057, 1129, 1126), (1126, 1129, 1130, 1127), (1127, 1130, 1131, 1128), (1136, 1130, 1129, 1135), (1137, 1131, 1130, 1136), (1132, 1133, 1126, 1127), (1134, 1132, 1127, 1128), (1068, 1069, 1132, 1134), (1069, 1070, 1133, 1132), (1062, 1137, 1136, 1061), (1061, 1136, 1135, 1060), (1057, 1058, 1135, 1129), (1058, 1059, 1060, 1135), (1056, 1126, 1133, 1064), (1064, 1133, 1070, 1071), (1065, 1066, 1134, 1128), (1068, 1134, 1066, 1067), (1054, 1131, 1137, 1055), (1055, 1137, 1062, 1063)])
me_bolt_002.polygons.foreach_set('use_smooth', [True] * 1089)
me_bolt_002.materials.append(mat_metal)
me_bolt_002.update()
me_bolt_001 = bpy.data.meshes.new('Bolt.001')
me_bolt_001.from_pydata([(-9.71e-05, 0.295, -1.746), (-0.1471, 0.2556, -1.746), (-0.1007, 0.2773, -1.746), (-0.05115, 0.2905, -1.746), (-9.71e-05, -0.293, -1.746), (-0.05115, -0.2886, -1.746), (-0.1007, -0.2753, -1.746), (-0.1471, -0.2536, -1.746), (-0.1891, -0.2242, -1.746), (-0.2253, -0.188, -1.746), (-0.2547, -0.146, -1.746), (-0.2764, -0.09957, -1.746), (-0.2896, -0.05007, -1.746), (-0.2941, 0.0009834, -1.746), (-0.2896, 0.05204, -1.746), (-0.2764, 0.1015, -1.746), (-0.2547, 0.148, -1.746), (-0.2253, 0.19, -1.746), (-0.1891, 0.2262, -1.746), (0.1469, -0.2536, -1.746), (0.1005, -0.2753, -1.746), (0.05096, -0.2886, -1.746), (0.05096, 0.2905, -1.746), (0.1005, 0.2773, -1.746), (0.1469, 0.2556, -1.746), (0.1889, 0.2262, -1.746), (0.2251, 0.19, -1.746), (0.2545, 0.148, -1.746), (0.2762, 0.1015, -1.746), (0.2894, 0.05204, -1.746), (0.2939, 0.0009834, -1.746), (0.2894, -0.05007, -1.746), (0.2762, -0.09957, -1.746), (0.2545, -0.146, -1.746), (0.2251, -0.188, -1.746), (0.1889, -0.2242, -1.746), (0.1669, -0.09543, -1.883), (-0.09651, 0.168, -1.883), (0.1476, 0.1249, -1.883), (0.1927, 0.0009834, -1.883), (0.09632, -0.166, -1.883), (0.1239, -0.1467, -1.883), (0.06585, -0.1802, -1.883), (0.1669, 0.0974, -1.883), (0.06585, 0.1822, -1.883), (0.1239, 0.1487, -1.883), (0.09632, 0.168, -1.883), (-0.1813, -0.06497, -1.883), (-0.1671, -0.09543, -1.883), (-0.19, -0.0325, -1.883), (0.1898, 0.03447, -1.883), (0.1811, 0.06694, -1.883), (-0.19, 0.03447, -1.883), (-0.1929, 0.0009834, -1.883), (-0.1478, -0.123, -1.883), (-0.124, -0.1467, -1.883), (0.1811, -0.06497, -1.883), (0.1898, -0.0325, -1.883), (-0.1671, 0.0974, -1.883), (-0.1813, 0.06694, -1.883), (-0.03358, 0.1909, -1.883), (-0.06605, 0.1822, -1.883), (-0.03358, -0.1889, -1.883), (-0.124, 0.1487, -1.883), (-0.1478, 0.1249, -1.883), (0.03339, 0.1909, -1.883), (-9.71e-05, 0.1938, -1.883), (-9.71e-05, -0.1918, -1.883), (0.03339, -0.1889, -1.883), (-0.09651, -0.166, -1.883), (-0.06605, -0.1802, -1.883), (0.1476, -0.123, -1.883), (-0.09723, -0.2659, -1.76), (0.04922, -0.2787, -1.76), (-9.71e-05, 0.285, -1.76), (-0.2177, 0.1835, -1.76), (-0.09723, 0.2679, -1.76), (-0.267, 0.09812, -1.76), (0.2796, -0.04833, -1.76), (-0.1826, -0.2166, -1.76), (-0.2841, 0.0009834, -1.76), (0.2668, 0.09812, -1.76), (-0.2798, -0.04833, -1.76), (-0.246, -0.141, -1.76), (0.1419, 0.2469, -1.76), (0.2459, 0.143, -1.76), (0.09704, -0.2659, -1.76), (0.1825, -0.2166, -1.76), (-0.1421, 0.2469, -1.76), (0.2459, -0.141, -1.76), (0.2175, -0.1816, -1.76), (0.2175, 0.1835, -1.76), (0.2839, 0.0009834, -1.76), (0.1419, -0.245, -1.76), (0.09704, 0.2679, -1.76), (0.1825, 0.2185, -1.76), (-0.267, -0.09615, -1.76), (0.2796, 0.0503, -1.76), (-0.2798, 0.0503, -1.76), (-0.2177, -0.1816, -1.76), (0.2668, -0.09615, -1.76), (-0.246, 0.143, -1.76), (-0.04941, 0.2807, -1.76), (-0.04941, -0.2787, -1.76), (-0.1826, 0.2185, -1.76), (0.04922, 0.2807, -1.76), (-9.71e-05, -0.283, -1.76), (-0.1421, -0.245, -1.76), (-0.09413, -0.1619, -1.89), (-9.71e-05, -0.1871, -1.89), (0.03256, 0.1862, -1.89), (-0.121, 0.145, -1.89), (-0.03275, -0.1842, -1.89), (-0.03275, 0.1862, -1.89), (-0.163, 0.09501, -1.89), (0.1766, -0.06334, -1.89), (-0.1442, -0.1199, -1.89), (-0.1853, 0.03364, -1.89), (0.1851, 0.03364, -1.89), (-0.1768, -0.06334, -1.89), (0.1208, 0.145, -1.89), (0.06422, 0.1777, -1.89), (0.09393, -0.1619, -1.89), (0.188, 0.0009834, -1.89), (0.144, 0.1219, -1.89), (0.144, -0.1199, -1.89), (0.1628, -0.09305, -1.89), (-0.09413, 0.1638, -1.89), (0.1208, -0.1431, -1.89), (0.06422, -0.1757, -1.89), (0.1628, 0.09501, -1.89), (0.09393, 0.1638, -1.89), (-0.163, -0.09305, -1.89), (-0.1853, -0.03167, -1.89), (0.1766, 0.0653, -1.89), (-0.1882, 0.0009834, -1.89), (-0.121, -0.1431, -1.89), (0.1851, -0.03167, -1.89), (-0.1768, 0.0653, -1.89), (-0.06442, 0.1777, -1.89), (-0.1442, 0.1219, -1.89), (-9.71e-05, 0.189, -1.89), (0.03256, -0.1842, -1.89), (-0.06442, -0.1757, -1.89), (-0.09315, -0.1602, -1.89), (-9.71e-05, -0.1851, -1.89), (0.03222, 0.1843, -1.89), (-0.1197, 0.1436, -1.89), (-0.03241, -0.1823, -1.89), (-0.03241, 0.1843, -1.89), (-0.1613, 0.09404, -1.89), (0.1748, -0.06267, -1.89), (-0.1427, -0.1186, -1.89), (-0.1834, 0.0333, -1.89), (0.1832, 0.0333, -1.89), (-0.175, -0.06267, -1.89), (0.1195, 0.1436, -1.89), (0.06356, 0.1759, -1.89), (0.09296, -0.1602, -1.89), (0.186, 0.0009834, -1.89), (0.1425, 0.1206, -1.89), (0.1425, -0.1186, -1.89), (0.1611, -0.09207, -1.89), (-0.09315, 0.1622, -1.89), (0.1195, -0.1416, -1.89), (0.06356, -0.1739, -1.89), (0.1611, 0.09404, -1.89), (0.09296, 0.1622, -1.89), (-0.1613, -0.09207, -1.89), (-0.1834, -0.03133, -1.89), (0.1748, 0.06464, -1.89), (-0.1862, 0.0009834, -1.89), (-0.1197, -0.1416, -1.89), (0.1832, -0.03133, -1.89), (-0.175, 0.06464, -1.89), (-0.06375, 0.1759, -1.89), (-0.1427, 0.1206, -1.89), (-9.71e-05, 0.1871, -1.89), (0.03222, -0.1823, -1.89), (-0.06375, -0.1739, -1.89), (0.1648, -0.09424, -1.887), (-0.09532, 0.1659, -1.887), (0.1223, -0.1449, -1.887), (0.06504, -0.178, -1.887), (0.1648, 0.09621, -1.887), (0.09513, 0.1659, -1.887), (-0.165, -0.09424, -1.887), (-0.1876, -0.03209, -1.887), (0.1789, 0.06612, -1.887), (-0.1905, 0.0009834, -1.887), (-0.1225, -0.1449, -1.887), (0.1875, -0.03209, -1.887), (-0.1791, 0.06612, -1.887), (-0.06523, 0.1799, -1.887), (-0.146, 0.1234, -1.887), (-9.71e-05, 0.1914, -1.887), (0.03297, -0.1866, -1.887), (-0.06523, -0.178, -1.887), (-0.09532, -0.1639, -1.887), (-9.71e-05, -0.1895, -1.887), (0.03297, 0.1885, -1.887), (-0.1225, 0.1469, -1.887), (-0.03317, -0.1866, -1.887), (-0.03317, 0.1885, -1.887), (-0.165, 0.09621, -1.887), (0.1789, -0.06415, -1.887), (-0.146, -0.1214, -1.887), (-0.1876, 0.03405, -1.887), (0.1875, 0.03405, -1.887), (-0.1791, -0.06415, -1.887), (0.1223, 0.1469, -1.887), (0.06504, 0.1799, -1.887), (0.09513, -0.1639, -1.887), (0.1903, 0.0009834, -1.887), (0.1458, 0.1234, -1.887), (0.1458, -0.1214, -1.887)], [], [(101, 75, 64, 58), (100, 89, 36, 56), (96, 82, 49, 47), (91, 85, 43, 38), (92, 78, 57, 39), (104, 88, 37, 63), (90, 87, 41, 71), (107, 79, 55, 69), (94, 84, 46, 44), (93, 86, 42, 40), (89, 90, 71, 36), (88, 76, 61, 37), (95, 91, 38, 45), (97, 92, 39, 50), (87, 93, 40, 41), (99, 83, 48, 54), (98, 77, 59, 52), (103, 72, 70, 62), (86, 73, 68, 42), (85, 81, 51, 43), (105, 94, 44, 65), (84, 95, 45, 46), (83, 96, 47, 48), (82, 80, 53, 49), (81, 97, 50, 51), (102, 74, 66, 60), (80, 98, 52, 53), (79, 99, 54, 55), (78, 100, 56, 57), (77, 101, 58, 59), (76, 102, 60, 61), (106, 103, 62, 67), (75, 104, 63, 64), (74, 105, 65, 66), (73, 106, 67, 68), (72, 107, 69, 70), (6, 7, 107, 72), (21, 4, 106, 73), (0, 22, 105, 74), (17, 18, 104, 75), (4, 5, 103, 106), (2, 3, 102, 76), (15, 16, 101, 77), (31, 32, 100, 78), (8, 9, 99, 79), (13, 14, 98, 80), (3, 0, 74, 102), (28, 29, 97, 81), (12, 13, 80, 82), (10, 11, 96, 83), (24, 25, 95, 84), (22, 23, 94, 105), (27, 28, 81, 85), (20, 21, 73, 86), (5, 6, 72, 103), (14, 15, 77, 98), (9, 10, 83, 99), (35, 19, 93, 87), (29, 30, 92, 97), (25, 26, 91, 95), (1, 2, 76, 88), (33, 34, 90, 89), (19, 20, 86, 93), (23, 24, 84, 94), (7, 8, 79, 107), (34, 35, 87, 90), (18, 1, 88, 104), (30, 31, 78, 92), (26, 27, 85, 91), (11, 12, 82, 96), (32, 33, 89, 100), (16, 17, 75, 101), (204, 194, 140, 114), (205, 180, 126, 115), (209, 187, 133, 119), (214, 184, 130, 124), (213, 191, 137, 123), (201, 181, 127, 111), (215, 182, 128, 125), (198, 190, 136, 108), (211, 185, 131, 121), (212, 183, 129, 122), (180, 215, 125, 126), (181, 193, 139, 127), (210, 214, 124, 120), (208, 213, 123, 118), (182, 212, 122, 128), (206, 186, 132, 116), (207, 192, 138, 117), (202, 197, 143, 112), (183, 196, 142, 129), (184, 188, 134, 130), (200, 211, 121, 110), (185, 210, 120, 131), (186, 209, 119, 132), (187, 189, 135, 133), (188, 208, 118, 134), (203, 195, 141, 113), (189, 207, 117, 135), (190, 206, 116, 136), (191, 205, 115, 137), (192, 204, 114, 138), (193, 203, 113, 139), (199, 202, 112, 109), (194, 201, 111, 140), (195, 200, 110, 141), (196, 199, 109, 142), (197, 198, 108, 143), (117, 138, 174, 153), (128, 122, 158, 164), (126, 125, 161, 162), (135, 117, 153, 171), (125, 128, 164, 161), (115, 126, 162, 151), (112, 143, 179, 148), (136, 116, 152, 172), (137, 115, 151, 173), (109, 112, 148, 145), (108, 136, 172, 144), (133, 135, 171, 169), (142, 109, 145, 178), (143, 108, 144, 179), (119, 133, 169, 155), (141, 110, 146, 177), (131, 120, 156, 167), (132, 119, 155, 168), (113, 141, 177, 149), (121, 131, 167, 157), (130, 134, 170, 166), (110, 121, 157, 146), (124, 130, 166, 160), (129, 142, 178, 165), (120, 124, 160, 156), (122, 129, 165, 158), (123, 137, 173, 159), (139, 113, 149, 175), (118, 123, 159, 154), (140, 111, 147, 176), (134, 118, 154, 170), (127, 139, 175, 163), (114, 140, 176, 150), (116, 132, 168, 152), (111, 127, 163, 147), (138, 114, 150, 174), (70, 69, 198, 197), (68, 67, 199, 196), (66, 65, 200, 195), (64, 63, 201, 194), (67, 62, 202, 199), (61, 60, 203, 193), (59, 58, 204, 192), (57, 56, 205, 191), (55, 54, 206, 190), (53, 52, 207, 189), (60, 66, 195, 203), (51, 50, 208, 188), (49, 53, 189, 187), (48, 47, 209, 186), (46, 45, 210, 185), (65, 44, 211, 200), (43, 51, 188, 184), (42, 68, 196, 183), (62, 70, 197, 202), (52, 59, 192, 207), (54, 48, 186, 206), (41, 40, 212, 182), (50, 39, 213, 208), (45, 38, 214, 210), (37, 61, 193, 181), (36, 71, 215, 180), (40, 42, 183, 212), (44, 46, 185, 211), (69, 55, 190, 198), (71, 41, 182, 215), (63, 37, 181, 201), (39, 57, 191, 213), (38, 43, 184, 214), (47, 49, 187, 209), (56, 36, 180, 205), (58, 64, 194, 204)])
me_bolt_001.polygons.foreach_set('use_smooth', [True] * 180)
me_bolt_001.materials.append(mat_body_2)
me_bolt_001.update()

# ---- objects
ob_esfera_uv_001 = bpy.data.objects.new('Esfera UV.001', me_esfera_uv_001)
ob_esfera_uv = bpy.data.objects.new('Esfera UV', me_esfera_uv)
ob_bolt_002 = bpy.data.objects.new('Bolt.002', me_bolt_002)
ob_bolt_001 = bpy.data.objects.new('Bolt.001', me_bolt_001)

# ---- transforms, parenting, visibility, modifiers, constraints
ob_esfera_uv_001.location = (0.0, 0.0, 0.8921)
ob_esfera_uv_001.scale = (1.037, 1.037, 1.037)
_m = ob_esfera_uv_001.modifiers.new('Subdivision', 'SUBSURF')
_m.levels = 2
_m = ob_esfera_uv_001.modifiers.new('Auto Smooth', 'NODES')
_m.node_group = ng_auto_smooth
_gi = [s.identifier for s in ng_auto_smooth.interface.items_tree if s.item_type == 'SOCKET' and s.in_out == 'INPUT']
_m[_gi[1]] = 0.5236  # Angle
ob_esfera_uv.location = (0.0, 0.0, 0.8921)
ob_esfera_uv.scale = (1.037, 1.037, 1.037)
_m = ob_esfera_uv.modifiers.new('Subdivision', 'SUBSURF')
_m.levels = 2
_m = ob_esfera_uv.modifiers.new('Auto Smooth', 'NODES')
_m.node_group = ng_auto_smooth
_gi = [s.identifier for s in ng_auto_smooth.interface.items_tree if s.item_type == 'SOCKET' and s.in_out == 'INPUT']
_m[_gi[1]] = 0.5236  # Angle
ob_bolt_002.location = (0.0, 0.0, 0.0)
_m = ob_bolt_002.modifiers.new('Subdivision', 'SUBSURF')
_m.levels = 2
_m = ob_bolt_002.modifiers.new('Auto Smooth', 'NODES')
_m.node_group = ng_auto_smooth
_gi = [s.identifier for s in ng_auto_smooth.interface.items_tree if s.item_type == 'SOCKET' and s.in_out == 'INPUT']
_m[_gi[1]] = 0.5236  # Angle
ob_bolt_001.location = (0.0, 0.0, 0.0)
_m = ob_bolt_001.modifiers.new('Subdivision', 'SUBSURF')
_m.levels = 2
_m = ob_bolt_001.modifiers.new('Auto Smooth', 'NODES')
_m.node_group = ng_auto_smooth
_gi = [s.identifier for s in ng_auto_smooth.interface.items_tree if s.item_type == 'SOCKET' and s.in_out == 'INPUT']
_m[_gi[1]] = 0.5236  # Angle

# ---- collection membership
col_collection.objects.link(ob_esfera_uv_001)
col_collection.objects.link(ob_esfera_uv)
col_collection.objects.link(ob_bolt_002)
col_collection.objects.link(ob_bolt_001)

# ---- scene / render settings (as saved in the file)
scene.frame_start = 1; scene.frame_end = 250; scene.frame_set(5)
scene.render.engine = 'BLENDER_EEVEE_NEXT'
scene.cycles.sampling_pattern = 'TABULATED_SOBOL'
scene.view_settings.view_transform = 'Filmic'
bpy.context.view_layer.update()

# ---- added for rendering (the .blend has no active camera and no usable light): camera, sun
cam_auto = bpy.data.cameras.new('AutoCamera')
cam_auto.lens = 50.0
cam_auto.sensor_width = 36.0
cam_auto.clip_end = 1000.0
ob_auto_camera = bpy.data.objects.new('AutoCamera', cam_auto)
scene.collection.objects.link(ob_auto_camera)
ob_auto_camera.location = (4.43856, -5.32627, 3.53492)
ob_auto_camera.rotation_euler = (1.09748, -7.21219e-08, 0.694738)
scene.camera = ob_auto_camera
light_auto_sun = bpy.data.lights.new('AutoSun', 'SUN')
light_auto_sun.energy = 3.0
light_auto_sun.angle = 0.0523599
ob_auto_sun = bpy.data.objects.new('AutoSun', light_auto_sun)
scene.collection.objects.link(ob_auto_sun)
ob_auto_sun.rotation_euler = (0.872665, 0.174533, 0.523599)
bpy.context.view_layer.update()
